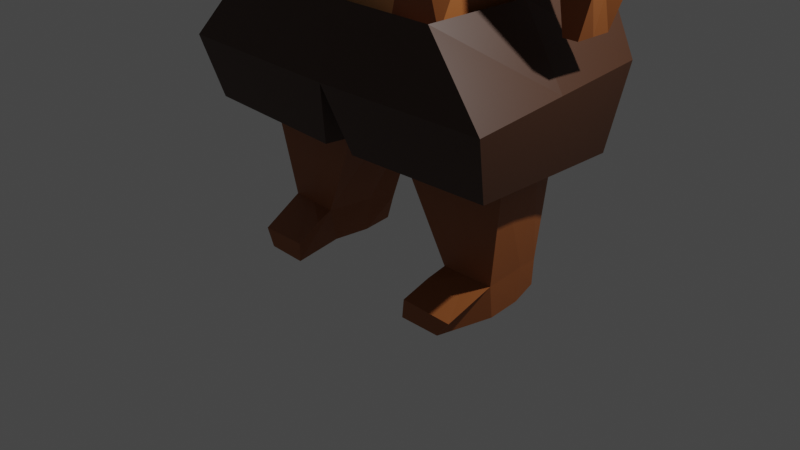 # Source: Hog.blend  (saved by Blender 3.2.14; exported with 4.5.12 LTS)
import bpy
from mathutils import Matrix  # noqa: F401  (used for matrix-valued properties, if any)

bpy.ops.wm.read_factory_settings(use_empty=True)
scene = bpy.context.scene
scene.name = 'Scene'

# ---- collections
col_collection = bpy.data.collections.new('Collection'); scene.collection.children.link(col_collection)

# ---- materials (node trees are filled in below, after node groups)
mat_material = bpy.data.materials.new('Material')
mat_material.alpha_threshold = 0.0
mat_material.use_transparent_shadow = False
mat_material.line_color = (0.0, 0.0, 0.0, 1.0)
mat_skin = bpy.data.materials.new('Skin')
mat_skin.use_transparent_shadow = False
mat_material_001 = bpy.data.materials.new('Material.001')
mat_material_001.use_transparent_shadow = False
mat_material_002 = bpy.data.materials.new('Material.002')
mat_material_002.use_transparent_shadow = False
mat_material_003 = bpy.data.materials.new('Material.003')
mat_material_003.use_transparent_shadow = False
mat_material_004 = bpy.data.materials.new('Material.004')
mat_material_004.use_transparent_shadow = False
mat_material_005 = bpy.data.materials.new('Material.005')
mat_material_005.use_transparent_shadow = False

# ---- material node trees
mat_material.use_nodes = True; mat_material.node_tree.nodes.clear()
_N = mat_material.node_tree.nodes; _L = mat_material.node_tree.links
n0 = _N.new('ShaderNodeOutputMaterial'); n0.name = 'Material Output'; n0.location = (300, 300)
n1 = _N.new('ShaderNodeBsdfPrincipled'); n1.name = 'Principled BSDF'; n1.location = (10, 300)
n1.distribution = 'GGX'
n1.subsurface_method = 'BURLEY'
n1.inputs[2].default_value = 0.4
n1.inputs[3].default_value = 1.45
n1.inputs[27].default_value = (0.0, 0.0, 0.0, 1.0)
n1.inputs[28].default_value = 1.0
_L.new(n1.outputs[0], n0.inputs[0])
n0.is_active_output = True
mat_skin.use_nodes = True; mat_skin.node_tree.nodes.clear()
_N = mat_skin.node_tree.nodes; _L = mat_skin.node_tree.links
n0 = _N.new('ShaderNodeBsdfPrincipled'); n0.name = 'Principled BSDF'; n0.location = (10, 300)
n0.distribution = 'GGX'
n0.subsurface_method = 'BURLEY'
n0.inputs[0].default_value = (0.3185, 0.09759, 0.02315, 1.0)
n0.inputs[3].default_value = 1.45
n0.inputs[27].default_value = (0.0, 0.0, 0.0, 1.0)
n0.inputs[28].default_value = 1.0
n1 = _N.new('ShaderNodeOutputMaterial'); n1.name = 'Material Output'; n1.location = (300, 300)
_L.new(n0.outputs[0], n1.inputs[0])
n1.is_active_output = True
mat_material_001.use_nodes = True; mat_material_001.node_tree.nodes.clear()
_N = mat_material_001.node_tree.nodes; _L = mat_material_001.node_tree.links
n0 = _N.new('ShaderNodeBsdfPrincipled'); n0.name = 'Principled BSDF'; n0.location = (10, 300)
n0.distribution = 'GGX'
n0.subsurface_method = 'BURLEY'
n0.inputs[0].default_value = (0.6738, 0.3287, 0.1149, 1.0)
n0.inputs[3].default_value = 1.45
n0.inputs[27].default_value = (0.0, 0.0, 0.0, 1.0)
n0.inputs[28].default_value = 1.0
n1 = _N.new('ShaderNodeOutputMaterial'); n1.name = 'Material Output'; n1.location = (300, 300)
_L.new(n0.outputs[0], n1.inputs[0])
n1.is_active_output = True
mat_material_002.use_nodes = True; mat_material_002.node_tree.nodes.clear()
_N = mat_material_002.node_tree.nodes; _L = mat_material_002.node_tree.links
n0 = _N.new('ShaderNodeBsdfPrincipled'); n0.name = 'Principled BSDF'; n0.location = (10, 300)
n0.distribution = 'GGX'
n0.subsurface_method = 'BURLEY'
n0.inputs[3].default_value = 1.45
n0.inputs[27].default_value = (0.0, 0.0, 0.0, 1.0)
n0.inputs[28].default_value = 1.0
n1 = _N.new('ShaderNodeOutputMaterial'); n1.name = 'Material Output'; n1.location = (300, 300)
_L.new(n0.outputs[0], n1.inputs[0])
n1.is_active_output = True
mat_material_003.use_nodes = True; mat_material_003.node_tree.nodes.clear()
_N = mat_material_003.node_tree.nodes; _L = mat_material_003.node_tree.links
n0 = _N.new('ShaderNodeBsdfPrincipled'); n0.name = 'Principled BSDF'; n0.location = (10, 300)
n0.distribution = 'GGX'
n0.subsurface_method = 'BURLEY'
n0.inputs[0].default_value = (1.0, 0.4621, 0.3864, 1.0)
n0.inputs[3].default_value = 1.45
n0.inputs[27].default_value = (0.0, 0.0, 0.0, 1.0)
n0.inputs[28].default_value = 1.0
n1 = _N.new('ShaderNodeOutputMaterial'); n1.name = 'Material Output'; n1.location = (300, 300)
_L.new(n0.outputs[0], n1.inputs[0])
n1.is_active_output = True
mat_material_004.use_nodes = True; mat_material_004.node_tree.nodes.clear()
_N = mat_material_004.node_tree.nodes; _L = mat_material_004.node_tree.links
n0 = _N.new('ShaderNodeBsdfPrincipled'); n0.name = 'Principled BSDF'; n0.location = (10, 300)
n0.distribution = 'GGX'
n0.subsurface_method = 'BURLEY'
n0.inputs[0].default_value = (0.0, 0.0, 0.0, 1.0)
n0.inputs[3].default_value = 1.45
n0.inputs[27].default_value = (0.0, 0.0, 0.0, 1.0)
n0.inputs[28].default_value = 1.0
n1 = _N.new('ShaderNodeOutputMaterial'); n1.name = 'Material Output'; n1.location = (300, 300)
_L.new(n0.outputs[0], n1.inputs[0])
n1.is_active_output = True
mat_material_005.use_nodes = True; mat_material_005.node_tree.nodes.clear()
_N = mat_material_005.node_tree.nodes; _L = mat_material_005.node_tree.links
n0 = _N.new('ShaderNodeBsdfPrincipled'); n0.name = 'Principled BSDF'; n0.location = (10, 300)
n0.distribution = 'GGX'
n0.subsurface_method = 'BURLEY'
n0.inputs[0].default_value = (0.05613, 0.02122, 0.009134, 1.0)
n0.inputs[3].default_value = 1.45
n0.inputs[27].default_value = (0.0, 0.0, 0.0, 1.0)
n0.inputs[28].default_value = 1.0
n1 = _N.new('ShaderNodeOutputMaterial'); n1.name = 'Material Output'; n1.location = (300, 300)
_L.new(n0.outputs[0], n1.inputs[0])
n1.is_active_output = True

# ---- world
world_world = bpy.data.worlds.new('World'); scene.world = world_world
world_world.use_nodes = True; world_world.node_tree.nodes.clear()
_N = world_world.node_tree.nodes; _L = world_world.node_tree.links
n0 = _N.new('ShaderNodeOutputWorld'); n0.name = 'World Output'; n0.location = (300, 300)
n1 = _N.new('ShaderNodeBackground'); n1.name = 'Background'; n1.location = (10, 300)
n1.inputs[0].default_value = (0.05088, 0.05088, 0.05088, 1.0)
_L.new(n1.outputs[0], n0.inputs[0])
n0.is_active_output = True
world_world.color = (0.05088, 0.05088, 0.05088)
world_world.use_sun_shadow = False
world_world.sun_shadow_jitter_overblur = 0.0

# ---- cameras
cam_camera = bpy.data.cameras.new('Camera')
cam_camera.clip_end = 100.0
cam_camera.ortho_scale = 7.314

# ---- lights
light_light = bpy.data.lights.new('Light', 'POINT')
light_light.transmission_factor = 0.0
light_light.energy = 1000.0
light_light.shadow_soft_size = 0.1
light_light.shadow_maximum_resolution = 0.006
light_light.use_absolute_resolution = True

# ---- meshes
me_cube = bpy.data.meshes.new('Cube')
me_cube.from_pydata([(-0.01779, -0.4168, 4.107), (0.04606, -1.0, 3.001), (-1.073, -1.258, 2.363), (0.04606, -1.258, 2.363), (-0.7252, -0.3576, 4.009), (-0.9554, -0.8189, 3.001), (-1.0, -0.9892, 1.743), (0.2964, -0.9892, 1.743), (-1.0, -0.5133, 1.442), (0.2964, -0.5133, 1.442), (0.2964, -0.5133, 1.442), (-0.5796, -1.0, 3.001), (-0.5796, -0.4168, 4.107), (-0.2987, -0.4168, 4.107), (-0.5796, -0.4168, 4.107), (-0.01779, -0.7015, 4.062), (-0.5796, -0.7015, 4.062), (-0.5796, -1.061, 3.247), (-0.01779, -1.061, 3.247), (-0.5796, -1.05, 4.334), (-0.01779, -1.05, 4.334), (-0.5796, -1.195, 3.4), (-0.01779, -1.195, 3.4), (-0.5796, -1.283, 4.396), (-0.01779, -1.283, 4.396), (-0.5796, -1.292, 3.69), (-0.01779, -1.292, 3.69), (-0.5796, -1.416, 4.434), (-0.01779, -1.416, 4.434), (-0.5796, -1.352, 4.321), (-0.01779, -1.352, 4.321), (0.2964, -0.2001, 2.363), (0.3043, -0.2384, 2.824), (0.2964, -0.3061, 2.464), (-0.01779, -1.285, 4.286), (0.2964, -0.2001, 2.363), (-0.7363, -1.723, 0.8147), (0.2964, -0.3061, 2.464), (1.044, -0.2001, 2.475), (1.044, -0.3157, 2.923), (1.044, -0.3061, 2.576), (0.4991, -0.3061, 2.497), (0.4991, -0.2001, 2.391), (0.6872, -0.3061, 2.526), (0.6872, -0.2001, 2.419), (0.5209, -0.3461, 2.246), (0.5209, -0.4521, 2.352), (0.709, -0.4521, 2.381), (0.709, -0.3461, 2.274), (0.5096, -0.3782, 2.427), (0.6982, -0.3782, 2.452), (0.4973, -0.5591, 2.611), (0.6855, -0.5591, 2.64), (0.6747, -0.4852, 2.712), (0.486, -0.4852, 2.687), (1.044, -0.2247, 2.893), (1.044, -0.05542, 2.918), (1.044, -0.06027, 2.667), (1.044, -0.2088, 2.656), (0.9617, -0.2247, 2.893), (0.9617, -0.05542, 2.918), (0.9617, -0.06027, 2.667), (0.9617, -0.2088, 2.656), (-0.01779, -0.7419, 3.97), (-0.01779, -0.9813, 3.428), (-0.01779, -1.076, 4.164), (-0.01779, -1.156, 3.652), (-0.1164, -1.285, 4.286), (-0.1164, -0.7419, 3.97), (-0.1164, -0.9813, 3.428), (-0.1164, -1.076, 4.164), (-0.1164, -1.156, 3.652), (0.2964, -0.4578, 3.729), (0.2964, -0.06305, 3.632), (0.2964, -0.07866, 3.579), (0.2964, -0.5, 3.653), (0.2964, -0.5317, 3.735), (0.2964, -0.07866, 3.579), (0.2964, -0.5, 3.653), (0.2964, -0.07866, 3.579), (0.2964, -0.5, 3.653), (0.2964, -0.07866, 3.579), (0.2964, -0.5, 3.653), (0.3269, -0.4578, 3.729), (0.3269, -0.06305, 3.632), (0.3269, -0.07866, 3.579), (0.3269, -0.5, 3.653), (0.3269, -0.5317, 3.735), (0.2964, -0.5045, 3.563), (0.2964, -0.09422, 3.493), (0.2964, -0.02785, 3.431), (0.2964, -0.08425, 3.363), (0.2964, -0.4514, 3.33), (0.2964, -0.6426, 3.412), (0.2343, -0.5045, 3.563), (0.2343, -0.09422, 3.493), (0.2343, -0.02785, 3.431), (0.2343, -0.08425, 3.363), (0.2343, -0.4514, 3.33), (0.2343, -0.6426, 3.412), (0.2343, -0.409, 3.491), (0.2343, -0.3759, 3.375), (0.2343, -0.1319, 3.388), (0.2343, -0.1405, 3.478), (0.3157, -0.409, 3.491), (0.3157, -0.3759, 3.375), (0.3157, -0.1319, 3.388), (0.3157, -0.1405, 3.478), (-0.2987, -1.0, 3.001), (-0.2987, -1.061, 3.247), (0.2964, -0.5133, 1.35), (-1.0, -0.5133, 1.35), (0.4252, -0.5645, 1.087), (-1.189, -0.588, 1.099), (0.07951, -1.164, 1.07), (-1.189, -1.148, 1.032), (-0.0001677, -1.148, 0.1632), (-0.7034, -1.148, 0.1632), (0.6385, -1.153, -1.154), (-1.326, -1.148, -1.119), (0.2, -0.8458, -3.594), (0.1795, -1.42, -3.594), (0.07532, -1.36, -3.996), (0.0836, -0.9001, -3.996), (-0.5921, -0.8123, -3.928), (-0.6004, -1.272, -3.928), (-0.7363, -1.723, 0.8147), (0.1767, -1.723, 0.8147), (-0.7034, -1.941, 0.1632), (-0.0001677, -1.941, 0.1632), (-0.6548, -1.721, -0.7994), (-0.1867, -1.711, -0.798), (-0.6548, -2.068, -0.7994), (-0.1867, -2.058, -0.798), (-0.6281, -1.748, -1.23), (-0.2232, -1.748, -1.23), (-0.6281, -1.913, -1.23), (-0.2232, -1.913, -1.23), (0.6796, -1.232, -3.996), (0.6582, -1.356, -3.827), (0.6787, -0.7827, -3.8), (0.6879, -0.7721, -3.996), (-0.6147, -1.428, -2.37), (0.3094, -0.2726, -2.372), (-0.598, -0.27, -2.386), (0.299, -1.628, -2.334), (0.8523, -1.242, -1.008), (-1.491, -1.242, -1.008), (0.9493, -1.928, -1.761), (-1.379, -1.672, -1.697), (0.7582, -1.819, -2.437), (-1.176, -1.579, -2.594), (0.7707, -0.189, -2.482), (-1.156, -0.1859, -2.614), (0.2964, -0.491, 1.743), (0.2964, -0.2548, 1.442), (0.2964, -0.2548, 1.35), (0.3133, -0.5699, 0.1632), (0.6385, -0.5748, -1.154), (0.1898, -1.131, -3.594), (0.07949, -1.128, -3.996), (-0.5962, -1.041, -3.928), (-1.464, -0.6102, -1.112), (0.6685, -1.068, -3.814), (0.6838, -1.001, -3.996), (-0.6063, -0.845, -2.378), (0.3042, -0.9452, -2.353), (0.8523, -0.6166, -1.008), (0.9615, -0.9571, -1.771), (-1.388, -0.8274, -1.765), (-1.166, -0.8776, -2.604), (0.7645, -0.9982, -2.46), (0.3959, -0.5699, -0.1798), (0.4822, -0.2583, 0.1632), (-0.5685, -0.6954, -3.621), (0.396, -0.82, -3.664), (-0.5769, -1.305, -3.621), (-0.5787, -0.9955, -3.621), (-0.3518, -0.5133, 1.442), (-0.3518, -0.5133, 1.35), (-0.3817, -0.5763, 1.093), (-0.5546, -1.156, 1.051), (-0.3518, -1.148, 0.1632), (-0.3436, -1.15, -1.137), (-0.3155, -0.8562, -3.996), (-0.3238, -1.316, -3.996), (-0.3518, -1.723, 0.8147), (-0.3518, -1.941, 0.1632), (-0.4256, -1.657, -0.837), (-0.4256, -2.004, -0.837), (-0.4256, -1.748, -1.23), (-0.4256, -1.913, -1.23), (-0.2463, -0.2713, -2.399), (-0.2599, -1.528, -2.373), (-0.3195, -1.242, -1.008), (-0.215, -1.8, -1.729), (-0.1926, -0.1874, -2.548), (-0.209, -1.699, -2.516), (-0.2931, -0.7706, -3.594), (-0.3076, -1.362, -3.594), (-0.3196, -1.085, -3.996), (0.6991, -0.0741, 3.139), (0.8655, -0.3061, 2.551), (0.8655, -0.2001, 2.447), (0.2964, 0.0, 2.305), (-1.199, 0.0, 2.363), (-0.01779, 0.4168, 4.107), (0.04606, 1.0, 3.001), (-1.073, 1.258, 2.363), (0.04606, 1.258, 2.363), (-0.7252, 0.3576, 4.009), (-0.9554, 0.8189, 3.001), (-1.126, 0.0, 3.001), (0.1557, 0.0, 4.086), (-0.9409, 0.0, 4.0), (0.2964, 0.0, 1.743), (-1.126, 0.0, 1.743), (-1.0, 0.9892, 1.743), (0.2964, 0.9892, 1.743), (0.2964, 0.0, 1.442), (-1.0, 0.0, 1.442), (-1.0, 0.5133, 1.442), (0.2964, 0.5133, 1.442), (0.2964, 0.5133, 1.442), (-0.5796, 1.0, 3.001), (-0.5796, 0.4168, 4.107), (-0.2987, 0.4168, 4.107), (-0.3562, 0.0, 4.139), (-0.5796, 0.4168, 4.107), (-0.01779, 0.7015, 4.062), (-0.5796, 0.7015, 4.062), (-0.5796, 1.061, 3.247), (-0.01779, 1.061, 3.247), (-0.5796, 1.05, 4.334), (-0.01779, 1.05, 4.334), (-0.5796, 1.195, 3.4), (-0.01779, 1.195, 3.4), (-0.5796, 1.283, 4.396), (-0.01779, 1.283, 4.396), (-0.5796, 1.292, 3.69), (-0.01779, 1.292, 3.69), (-0.5796, 1.416, 4.434), (-0.01779, 1.416, 4.434), (-0.5796, 1.352, 4.321), (-0.01779, 1.352, 4.321), (0.2964, 0.0, 2.172), (0.2964, 0.2001, 2.363), (0.3043, 0.2384, 2.824), (0.2964, 0.3061, 2.464), (-0.01779, 1.285, 4.286), (0.2964, 0.2001, 2.363), (-0.7363, 1.723, 0.8147), (0.2964, 0.3061, 2.464), (1.044, 0.0, 3.093), (1.044, 0.0, 2.475), (1.044, 0.2001, 2.475), (1.044, 0.0, 2.418), (1.044, 0.3157, 2.923), (1.044, 0.3061, 2.576), (0.4991, 0.3061, 2.497), (0.4991, 0.2001, 2.391), (0.6872, 0.3061, 2.526), (0.6872, 0.2001, 2.419), (0.5209, 0.3461, 2.246), (0.5209, 0.4521, 2.352), (0.709, 0.4521, 2.381), (0.709, 0.3461, 2.274), (0.5096, 0.3782, 2.427), (0.6982, 0.3782, 2.452), (0.4973, 0.5591, 2.611), (0.6855, 0.5591, 2.64), (0.6747, 0.4852, 2.712), (0.486, 0.4852, 2.687), (1.044, 0.2247, 2.893), (1.044, 0.05542, 2.918), (1.044, 0.06027, 2.667), (1.044, 0.2088, 2.656), (0.9617, 0.2247, 2.893), (0.9617, 0.05542, 2.918), (0.9617, 0.06027, 2.667), (0.9617, 0.2088, 2.656), (-0.01779, 0.7419, 3.97), (-0.01779, 0.9813, 3.428), (-0.01779, 1.076, 4.164), (-0.01779, 1.156, 3.652), (-0.1164, 1.285, 4.286), (-0.1164, 0.7419, 3.97), (-0.1164, 0.9813, 3.428), (-0.1164, 1.076, 4.164), (-0.1164, 1.156, 3.652), (0.2964, 0.4578, 3.729), (0.2964, 0.06305, 3.632), (0.2964, 0.07866, 3.579), (0.2964, 0.5, 3.653), (0.2964, 0.5317, 3.735), (0.2964, 0.07866, 3.579), (0.2964, 0.5, 3.653), (0.2964, 0.07866, 3.579), (0.2964, 0.5, 3.653), (0.2964, 0.07866, 3.579), (0.2964, 0.5, 3.653), (0.3269, 0.4578, 3.729), (0.3269, 0.06305, 3.632), (0.3269, 0.07866, 3.579), (0.3269, 0.5, 3.653), (0.3269, 0.5317, 3.735), (0.2964, 0.5045, 3.563), (0.2964, 0.09422, 3.493), (0.2964, 0.02785, 3.431), (0.2964, 0.08425, 3.363), (0.2964, 0.4514, 3.33), (0.2964, 0.6426, 3.412), (0.2343, 0.5045, 3.563), (0.2343, 0.09422, 3.493), (0.2343, 0.02785, 3.431), (0.2343, 0.08425, 3.363), (0.2343, 0.4514, 3.33), (0.2343, 0.6426, 3.412), (0.2343, 0.409, 3.491), (0.2343, 0.3759, 3.375), (0.2343, 0.1319, 3.388), (0.2343, 0.1405, 3.478), (0.3157, 0.409, 3.491), (0.3157, 0.3759, 3.375), (0.3157, 0.1319, 3.388), (0.3157, 0.1405, 3.478), (-0.2987, 1.0, 3.001), (-0.2987, 1.061, 3.247), (0.2964, 0.0, 1.35), (-1.0, 0.0, 1.35), (0.2964, 0.5133, 1.35), (-1.0, 0.5133, 1.35), (0.4252, 0.5645, 1.087), (0.4851, 0.0, 1.099), (-1.189, 0.0, 1.099), (-1.189, 0.588, 1.099), (0.07951, 1.164, 1.07), (-1.189, 0.0, 1.032), (-1.189, 1.148, 1.032), (-0.0001677, 1.148, 0.1632), (0.6222, 0.0, 0.1632), (-1.111, 0.0, 0.2656), (-0.7034, 1.148, 0.1632), (0.6385, 1.153, -1.154), (0.6385, 0.0, -1.154), (-1.554, 0.0, -1.064), (-1.326, 1.148, -1.119), (0.2, 0.8458, -3.594), (0.1795, 1.42, -3.594), (0.9735, 0.0, -1.781), (-1.391, 0.0, -1.911), (0.07532, 1.36, -3.996), (0.0836, 0.9001, -3.996), (-0.5921, 0.8123, -3.928), (-0.6004, 1.272, -3.928), (-0.7363, 1.723, 0.8147), (0.1767, 1.723, 0.8147), (-0.7034, 1.941, 0.1632), (-0.0001677, 1.941, 0.1632), (-0.6548, 1.721, -0.7994), (-0.1867, 1.711, -0.798), (-0.6548, 2.068, -0.7994), (-0.1867, 2.058, -0.798), (-0.6281, 1.748, -1.23), (-0.2232, 1.748, -1.23), (-0.6281, 1.913, -1.23), (-0.2232, 1.913, -1.23), (0.6796, 1.232, -3.996), (0.6582, 1.356, -3.827), (0.6787, 0.7827, -3.8), (0.6879, 0.7721, -3.996), (-0.6147, 1.428, -2.37), (0.3094, 0.2726, -2.372), (-0.598, 0.27, -2.386), (0.299, 1.628, -2.334), (0.8523, 1.242, -1.008), (0.8523, 0.0, -1.008), (-1.491, 1.242, -1.008), (0.9493, 1.928, -1.761), (-1.379, 1.672, -1.697), (0.7582, 1.819, -2.437), (-1.176, 1.579, -2.594), (0.7707, 0.189, -2.482), (-1.156, 0.1859, -2.614), (-1.294, 0.0, -1.249), (0.2964, 0.491, 1.743), (0.2964, 0.2548, 1.442), (0.2964, 0.2548, 1.35), (0.3133, 0.5699, 0.1632), (0.6385, 0.5748, -1.154), (0.1898, 1.131, -3.594), (0.07949, 1.128, -3.996), (-0.5962, 1.041, -3.928), (-1.464, 0.6102, -1.112), (0.6685, 1.068, -3.814), (0.6838, 1.001, -3.996), (-0.6063, 0.845, -2.378), (0.3042, 0.9452, -2.353), (0.8523, 0.6166, -1.008), (0.9615, 0.9571, -1.771), (-1.388, 0.8274, -1.765), (-1.166, 0.8776, -2.604), (0.7645, 0.9982, -2.46), (0.3959, 0.5699, -0.1798), (0.4822, 0.2583, 0.1632), (-0.5685, 0.6954, -3.621), (0.396, 0.82, -3.664), (-0.5769, 1.305, -3.621), (-0.5787, 0.9955, -3.621), (-0.3518, 0.5133, 1.442), (-0.3518, 0.5133, 1.35), (-0.3817, 0.5763, 1.093), (-0.5546, 1.156, 1.051), (-0.3518, 1.148, 0.1632), (-0.3436, 1.15, -1.137), (-0.2087, 0.0, -1.846), (-0.3155, 0.8562, -3.996), (-0.3238, 1.316, -3.996), (-0.3518, 1.723, 0.8147), (-0.3518, 1.941, 0.1632), (-0.4256, 1.657, -0.837), (-0.4256, 2.004, -0.837), (-0.4256, 1.748, -1.23), (-0.4256, 1.913, -1.23), (-0.2463, 0.2713, -2.399), (-0.2599, 1.528, -2.373), (-0.3195, 1.242, -1.008), (-0.215, 1.8, -1.729), (-0.1926, 0.1874, -2.548), (-0.209, 1.699, -2.516), (-0.2931, 0.7706, -3.594), (-0.3076, 1.362, -3.594), (-0.3196, 1.085, -3.996), (0.6991, 0.0741, 3.139), (0.8655, 0.3061, 2.551), (0.8655, 0.2001, 2.447)], [(340, 341)], [(213, 227, 13, 0), (5, 212, 205, 2), (1, 108, 11, 5, 2, 3), (5, 4, 214, 212), (3, 2, 6, 7), (2, 205, 216, 6), (178, 8, 111, 179), (9, 178, 8, 10), (6, 216, 220, 8), (154, 7, 9, 155), (7, 9, 10), (6, 7, 10, 8), (1, 0, 15, 63, 64, 18), (11, 12, 4, 5), (12, 11, 14), (14, 11, 17, 16), (108, 1, 18, 109), (19, 21, 25, 23), (17, 18, 22, 21), (18, 64, 66, 22), (16, 17, 21, 19), (22, 66, 34, 26), (20, 19, 23, 24), (21, 22, 26, 25), (29, 30, 28, 27), (25, 26, 30, 29), (23, 25, 29, 27), (24, 23, 27, 28), (26, 34, 24, 28, 30), (33, 31, 35, 37), (245, 31, 3, 7, 154, 215), (32, 37, 41, 43, 202, 40, 39), (213, 73, 74, 75, 76, 1, 93, 88, 89, 90, 201, 253, 254, 204, 205, 212, 214, 227), (31, 245, 204, 35), (32, 33, 37), (254, 38, 256), (39, 40, 38, 254, 253, 56, 57, 58, 55), (91, 92, 93, 1, 3, 31, 33, 32, 39, 253, 201, 90), (37, 35, 42, 41), (35, 204, 256, 38, 203, 44, 42), (41, 42, 45, 46, 49), (202, 203, 38, 40), (46, 45, 48, 47), (44, 43, 50, 47, 48), (43, 41, 49, 50), (42, 44, 48, 45), (53, 54, 51, 52), (46, 47, 52, 51), (50, 49, 54, 53), (49, 46, 51, 54), (47, 50, 53, 52), (59, 62, 61, 60), (58, 57, 61, 62), (55, 56, 253, 39), (56, 55, 59, 60), (55, 58, 62, 59), (57, 56, 60, 61), (67, 71, 70), (65, 34, 67, 70), (65, 20, 24, 34), (63, 65, 70, 68), (65, 63, 15, 20), (71, 69, 68, 70), (64, 63, 68, 69), (66, 64, 69, 71), (34, 66, 71, 67), (76, 78, 80), (1, 76, 72, 73, 213, 0), (75, 74, 77, 78), (76, 75, 78), (74, 73, 77), (77, 73, 79), (78, 77, 79, 80), (76, 82, 86, 87), (80, 79, 81, 82), (76, 80, 82), (79, 73, 81), (83, 87, 86, 85, 84), (81, 73, 84, 85), (72, 76, 87, 83), (82, 81, 85, 86), (73, 72, 83, 84), (93, 92, 98, 99), (96, 95, 94, 100, 103, 102, 97), (91, 90, 96, 97), (89, 88, 94, 95), (88, 93, 99, 94), (92, 91, 97, 98), (90, 89, 95, 96), (105, 106, 107, 104), (97, 102, 101, 100, 94, 99, 98), (102, 103, 107, 106), (100, 101, 105, 104), (103, 100, 104, 107), (101, 102, 106, 105), (11, 108, 109, 17), (179, 111, 113, 180), (8, 220, 329, 111), (155, 9, 110, 156), (13, 227, 214, 4, 12), (111, 329, 334, 113), (180, 113, 115, 181), (113, 334, 337, 115), (182, 117, 119, 183), (112, 114, 116, 157), (116, 129, 133, 131), (115, 337, 341, 117), (117, 341, 384, 119), (157, 116, 118, 158, 172), (119, 384, 345, 162, 147), (165, 142, 151, 170), (158, 118, 146, 167), (200, 160, 122, 185), (183, 119, 147, 194), (166, 143, 152, 171), (186, 126, 128, 187), (181, 115, 126, 186), (116, 114, 127, 129), (115, 117, 128, 126), (132, 130, 134, 136), (182, 116, 131, 188), (128, 117, 130, 132), (187, 128, 132, 189), (190, 135, 137, 191), (189, 132, 136, 191), (131, 133, 137, 135), (188, 131, 135, 190), (121, 122, 138, 139), (163, 139, 138, 164), (160, 123, 141, 164), (159, 121, 139, 163), (123, 120, 175, 140, 141), (165, 144, 174, 177), (192, 143, 120, 198), (193, 142, 176, 199), (166, 145, 121, 159), (195, 149, 151, 197), (167, 146, 148, 168), (194, 147, 149, 195), (162, 345, 350, 169), (169, 350, 153, 170), (415, 349, 152, 196), (168, 148, 150, 171), (192, 144, 153, 196), (193, 145, 150, 197), (199, 176, 125, 185), (349, 168, 171, 152), (149, 169, 170, 151), (147, 162, 169, 149), (376, 167, 168, 349), (143, 166, 159, 120), (142, 165, 177, 176), (120, 159, 163, 140, 175), (122, 160, 164, 138), (140, 163, 164, 141), (145, 166, 171, 150), (184, 123, 160, 200), (344, 158, 167, 376), (144, 165, 170, 153), (340, 173, 172, 158, 344), (333, 112, 157, 173, 340), (328, 156, 110, 112, 333), (219, 155, 156, 328), (215, 154, 155, 219), (172, 173, 157), (176, 177, 161, 125), (177, 174, 124, 161), (198, 120, 123, 184), (20, 15, 16, 19), (15, 0, 14, 16), (174, 198, 184, 124), (124, 184, 200, 161), (121, 199, 185, 122), (142, 193, 197, 151), (143, 192, 196, 152), (350, 415, 196, 153), (146, 194, 195, 148), (148, 195, 197, 150), (145, 193, 199, 121), (144, 192, 198, 174), (130, 188, 190, 134), (133, 189, 191, 137), (134, 190, 191, 136), (129, 187, 189, 133), (117, 182, 188, 130), (114, 181, 186, 127), (127, 186, 187, 129), (118, 183, 194, 146), (161, 200, 185, 125), (116, 182, 183, 118), (112, 180, 181, 114), (110, 179, 180, 112), (9, 178, 179, 110), (43, 44, 203, 202), (213, 206, 226, 227), (211, 208, 205, 212), (207, 209, 208, 211, 224, 326), (211, 212, 214, 210), (209, 218, 217, 208), (208, 217, 216, 205), (409, 410, 331, 221), (222, 223, 221, 409), (217, 221, 220, 216), (385, 386, 222, 218), (218, 223, 222), (217, 221, 223, 218), (207, 232, 282, 281, 229, 206), (224, 211, 210, 225), (225, 228, 224), (228, 230, 231, 224), (326, 327, 232, 207), (233, 237, 239, 235), (231, 235, 236, 232), (232, 236, 284, 282), (230, 233, 235, 231), (236, 240, 249, 284), (234, 238, 237, 233), (235, 239, 240, 236), (243, 241, 242, 244), (239, 243, 244, 240), (237, 241, 243, 239), (238, 242, 241, 237), (240, 244, 242, 238, 249), (204, 256, 254), (248, 252, 250, 246), (245, 215, 385, 218, 209, 246), (247, 257, 258, 434, 261, 259, 252), (213, 227, 214, 212, 205, 204, 254, 253, 433, 308, 307, 306, 311, 207, 294, 293, 292, 291), (246, 250, 204, 245), (247, 252, 248), (254, 256, 255), (257, 273, 276, 275, 274, 253, 254, 255, 258), (309, 308, 433, 253, 257, 247, 248, 246, 209, 207, 311, 310), (252, 259, 260, 250), (250, 260, 262, 435, 255, 256, 204), (259, 267, 264, 263, 260), (434, 258, 255, 435), (264, 265, 266, 263), (262, 266, 265, 268, 261), (261, 268, 267, 259), (260, 263, 266, 262), (271, 270, 269, 272), (264, 269, 270, 265), (268, 271, 272, 267), (267, 272, 269, 264), (265, 270, 271, 268), (277, 278, 279, 280), (276, 280, 279, 275), (273, 257, 253, 274), (274, 278, 277, 273), (273, 277, 280, 276), (275, 279, 278, 274), (285, 288, 289), (283, 288, 285, 249), (283, 249, 238, 234), (281, 286, 288, 283), (283, 234, 229, 281), (289, 288, 286, 287), (282, 287, 286, 281), (284, 289, 287, 282), (249, 285, 289, 284), (294, 298, 296), (207, 206, 213, 291, 290, 294), (293, 296, 295, 292), (294, 296, 293), (292, 295, 291), (295, 297, 291), (296, 298, 297, 295), (294, 305, 304, 300), (298, 300, 299, 297), (294, 300, 298), (297, 299, 291), (301, 302, 303, 304, 305), (299, 303, 302, 291), (290, 301, 305, 294), (300, 304, 303, 299), (291, 302, 301, 290), (311, 317, 316, 310), (314, 315, 320, 321, 318, 312, 313), (309, 315, 314, 308), (307, 313, 312, 306), (306, 312, 317, 311), (310, 316, 315, 309), (308, 314, 313, 307), (323, 322, 325, 324), (315, 316, 317, 312, 318, 319, 320), (320, 324, 325, 321), (318, 322, 323, 319), (321, 325, 322, 318), (319, 323, 324, 320), (224, 231, 327, 326), (410, 411, 335, 331), (221, 331, 329, 220), (386, 387, 330, 222), (226, 225, 210, 214, 227), (331, 335, 334, 329), (411, 412, 338, 335), (335, 338, 337, 334), (413, 414, 346, 342), (332, 388, 339, 336), (339, 360, 362, 358), (338, 342, 341, 337), (342, 346, 384, 341), (388, 403, 389, 343, 339), (346, 377, 393, 345, 384), (396, 401, 381, 371), (389, 398, 375, 343), (432, 417, 351, 391), (414, 426, 377, 346), (397, 402, 382, 372), (418, 419, 357, 355), (412, 418, 355, 338), (339, 358, 356, 336), (338, 355, 357, 342), (361, 365, 363, 359), (413, 420, 360, 339), (357, 361, 359, 342), (419, 421, 361, 357), (422, 423, 366, 364), (421, 423, 365, 361), (360, 364, 366, 362), (420, 422, 364, 360), (348, 368, 367, 351), (394, 395, 367, 368), (391, 395, 370, 352), (390, 394, 368, 348), (352, 370, 369, 406, 347), (396, 408, 405, 373), (424, 430, 347, 372), (425, 431, 407, 371), (397, 390, 348, 374), (427, 429, 381, 379), (398, 399, 378, 375), (426, 427, 379, 377), (393, 400, 350, 345), (400, 401, 383, 350), (415, 428, 382, 349), (399, 402, 380, 378), (424, 428, 383, 373), (425, 429, 380, 374), (431, 417, 354, 407), (349, 382, 402, 399), (379, 381, 401, 400), (377, 379, 400, 393), (376, 349, 399, 398), (372, 347, 390, 397), (371, 407, 408, 396), (347, 406, 369, 394, 390), (351, 367, 395, 391), (369, 370, 395, 394), (374, 380, 402, 397), (416, 432, 391, 352), (344, 376, 398, 389), (373, 383, 401, 396), (340, 344, 389, 403, 404), (333, 340, 404, 388, 332), (328, 333, 332, 330, 387), (219, 328, 387, 386), (215, 219, 386, 385), (403, 388, 404), (407, 354, 392, 408), (408, 392, 353, 405), (430, 416, 352, 347), (234, 233, 230, 229), (229, 230, 228, 206), (405, 353, 416, 430), (353, 392, 432, 416), (348, 351, 417, 431), (371, 381, 429, 425), (372, 382, 428, 424), (350, 383, 428, 415), (375, 378, 427, 426), (378, 380, 429, 427), (374, 348, 431, 425), (373, 405, 430, 424), (359, 363, 422, 420), (362, 366, 423, 421), (363, 365, 423, 422), (358, 362, 421, 419), (342, 359, 420, 413), (336, 356, 418, 412), (356, 358, 419, 418), (343, 375, 426, 414), (392, 354, 417, 432), (339, 343, 414, 413), (332, 336, 412, 411), (330, 332, 411, 410), (222, 330, 410, 409), (261, 434, 435, 262)])
me_cube.polygons.foreach_set('material_index', [1, 1, 1, 1, 1, 1, 1, 1, 1, 1, 1, 1, 1, 1, 1, 1, 1, 1, 1, 1, 1, 1, 1, 1, 1, 1, 1, 1, 1, 1, 1, 1, 1, 1, 1, 1, 1, 1, 1, 1, 3, 1, 3, 3, 1, 3, 3, 3, 1, 3, 3, 4, 1, 1, 1, 1, 1, 4, 1, 1, 1, 1, 4, 1, 1, 1, 1, 1, 1, 1, 1, 1, 1, 5, 1, 1, 1, 5, 5, 5, 5, 5, 1, 3, 1, 1, 1, 1, 1, 5, 3, 5, 5, 5, 5, 1, 1, 1, 1, 1, 1, 1, 1, 1, 1, 1, 1, 1, 1, 6, 6, 6, 1, 6, 6, 1, 1, 1, 1, 1, 1, 1, 1, 1, 1, 1, 1, 1, 1, 1, 1, 1, 1, 1, 1, 1, 6, 6, 6, 6, 6, 6, 6, 6, 6, 1, 6, 6, 6, 6, 1, 1, 1, 1, 1, 6, 1, 6, 6, 2, 1, 1, 1, 1, 1, 1, 1, 1, 1, 1, 1, 1, 1, 6, 6, 6, 6, 6, 1, 1, 1, 1, 1, 1, 1, 1, 1, 6, 1, 1, 1, 1, 1, 1, 1, 1, 1, 1, 1, 1, 1, 1, 1, 1, 1, 1, 1, 1, 1, 1, 1, 1, 1, 1, 1, 1, 1, 1, 1, 1, 1, 1, 1, 1, 1, 1, 1, 1, 1, 1, 1, 1, 1, 1, 1, 3, 1, 3, 3, 1, 3, 3, 3, 1, 3, 3, 4, 1, 1, 1, 1, 1, 4, 1, 1, 1, 1, 4, 1, 1, 1, 1, 1, 1, 1, 1, 1, 1, 5, 1, 1, 1, 5, 5, 5, 5, 5, 1, 3, 1, 1, 1, 1, 1, 5, 3, 5, 5, 5, 5, 1, 1, 1, 1, 1, 1, 1, 1, 1, 1, 1, 1, 1, 1, 6, 6, 6, 1, 6, 6, 1, 1, 1, 1, 1, 1, 1, 1, 1, 1, 1, 1, 1, 1, 1, 1, 1, 1, 1, 1, 1, 6, 6, 6, 6, 6, 6, 6, 6, 6, 1, 6, 6, 6, 6, 1, 1, 1, 1, 1, 6, 1, 6, 6, 2, 1, 1, 1, 1, 1, 1, 1, 1, 1, 1, 1, 1, 1, 6, 6, 6, 6, 6, 1, 1, 1, 1, 1, 1, 1, 1, 1, 6, 1, 1, 1, 1, 1, 1])
_uv = me_cube.uv_layers.new(name='UVMap')
_uv.uv.foreach_set('vector', [0.625, 0.625, 0.7357, 0.625, 0.6847, 0.75, 0.625, 0.75, 0.375, 0.0, 0.375, 0.125, 0.375, 0.125, 0.375, 0.0, 0.375, 0.8115, 0.375, 0.8631, 0.375, 0.9147, 0.375, 1.0, 0.375, 1.0, 0.375, 0.75, 0.375, 0.0, 0.625, 0.0, 0.625, 0.125, 0.375, 0.125, 0.375, 0.75, 0.375, 1.0, 0.375, 1.0, 0.375, 0.75, 0.375, 0.0, 0.375, 0.125, 0.375, 0.125, 0.375, 0.0, 0.25, 0.75, 0.125, 0.75, 0.125, 0.75, 0.25, 0.75, 0.0, 0.0, 0.0, 0.0, 0.0, 0.0, 0.0, 0.0, 0.375, 0.0, 0.375, 0.125, 0.375, 0.125, 0.375, 0.0, 0.375, 0.6871, 0.375, 0.75, 0.375, 0.75, 0.375, 0.6871, 0.0, 0.0, 0.0, 0.0, 0.0, 0.0, 0.0, 0.0, 0.0, 0.0, 0.0, 0.0, 0.0, 0.0, 0.375, 0.8115, 0.625, 0.8097, 0.625, 0.8097, 0.597, 0.8099, 0.4307, 0.8111, 0.375, 0.8115, 0.375, 0.9147, 0.625, 0.9231, 0.625, 1.0, 0.375, 1.0, 0.625, 0.9231, 0.375, 0.9147, 0.625, 0.9231, 0.625, 0.9231, 0.375, 0.9147, 0.375, 0.9147, 0.625, 0.9231, 0.375, 0.8631, 0.375, 0.8115, 0.375, 0.8115, 0.375, 0.8631, 0.625, 0.9231, 0.375, 0.9147, 0.375, 0.9147, 0.625, 0.9231, 0.0, 0.0, 0.0, 0.0, 0.0, 0.0, 0.0, 0.0, 0.375, 0.8115, 0.4307, 0.8111, 0.4425, 0.811, 0.375, 0.8115, 0.625, 0.9231, 0.375, 0.9147, 0.375, 0.9147, 0.625, 0.9231, 0.375, 0.8115, 0.4425, 0.811, 0.5858, 0.81, 0.375, 0.8115, 0.0, 0.0, 0.0, 0.0, 0.0, 0.0, 0.0, 0.0, 0.0, 0.0, 0.0, 0.0, 0.0, 0.0, 0.0, 0.0, 0.0, 0.0, 0.0, 0.0, 0.625, 0.8097, 0.0, 0.0, 0.0, 0.0, 0.0, 0.0, 0.0, 0.0, 0.0, 0.0, 0.625, 0.9231, 0.375, 0.9147, 0.375, 0.9147, 0.625, 0.9231, 0.0, 0.0, 0.0, 0.0, 0.0, 0.0, 0.0, 0.0, 0.375, 0.8115, 0.5858, 0.81, 0.625, 0.8097, 0.625, 0.8097, 0.375, 0.8115, 0.375, 0.6568, 0.375, 0.6449, 0.375, 0.6449, 0.375, 0.6568, 0.375, 0.625, 0.375, 0.6449, 0.375, 0.75, 0.375, 0.75, 0.375, 0.6871, 0.375, 0.625, 0.375, 0.6618, 0.375, 0.6568, 0.375, 0.6568, 0.375, 0.6568, 0.375, 0.6568, 0.375, 0.6568, 0.375, 0.6618, 0.625, 0.625, 0.5193, 0.6374, 0.5076, 0.64, 0.5229, 0.7228, 0.5411, 0.7353, 0.375, 0.75, 0.4684, 0.7283, 0.5027, 0.7175, 0.4884, 0.6411, 0.4749, 0.6295, 0.425, 0.6272, 0.375, 0.625, 0.375, 0.625, 0.375, 0.625, 0.375, 0.125, 0.375, 0.125, 0.875, 0.625, 0.7357, 0.625, 0.375, 0.6449, 0.375, 0.625, 0.375, 0.625, 0.375, 0.6449, 0.375, 0.6618, 0.375, 0.6568, 0.375, 0.6568, 0.375, 0.625, 0.375, 0.6449, 0.375, 0.625, 0.375, 0.6618, 0.375, 0.6568, 0.375, 0.6449, 0.375, 0.625, 0.375, 0.625, 0.375, 0.6313, 0.375, 0.6315, 0.375, 0.6473, 0.375, 0.6508, 0.4596, 0.6384, 0.4508, 0.6953, 0.4684, 0.7283, 0.375, 0.75, 0.375, 0.75, 0.375, 0.6449, 0.375, 0.6568, 0.375, 0.6618, 0.375, 0.6618, 0.375, 0.625, 0.425, 0.6272, 0.4749, 0.6295, 0.375, 0.6568, 0.375, 0.6449, 0.375, 0.6449, 0.375, 0.6568, 0.375, 0.6449, 0.375, 0.625, 0.375, 0.625, 0.375, 0.6449, 0.375, 0.6449, 0.375, 0.6449, 0.375, 0.6449, 0.375, 0.6568, 0.375, 0.6449, 0.375, 0.6449, 0.375, 0.6568, 0.375, 0.6568, 0.375, 0.6568, 0.375, 0.6449, 0.375, 0.6449, 0.375, 0.6568, 0.375, 0.6568, 0.375, 0.6449, 0.375, 0.6449, 0.375, 0.6568, 0.375, 0.6449, 0.375, 0.6568, 0.375, 0.6568, 0.375, 0.6568, 0.375, 0.6449, 0.375, 0.6568, 0.375, 0.6568, 0.375, 0.6568, 0.375, 0.6568, 0.375, 0.6449, 0.375, 0.6449, 0.375, 0.6449, 0.375, 0.6449, 0.375, 0.6568, 0.375, 0.6568, 0.375, 0.6568, 0.375, 0.6568, 0.375, 0.6568, 0.375, 0.6568, 0.375, 0.6568, 0.375, 0.6568, 0.375, 0.6568, 0.375, 0.6568, 0.375, 0.6568, 0.375, 0.6568, 0.375, 0.6568, 0.375, 0.6568, 0.375, 0.6568, 0.375, 0.6568, 0.375, 0.6568, 0.375, 0.6568, 0.375, 0.6568, 0.375, 0.6568, 0.375, 0.6508, 0.375, 0.6473, 0.375, 0.6315, 0.375, 0.6313, 0.375, 0.6473, 0.375, 0.6315, 0.375, 0.6315, 0.375, 0.6473, 0.375, 0.6508, 0.375, 0.6313, 0.375, 0.625, 0.375, 0.6618, 0.375, 0.6313, 0.375, 0.6508, 0.375, 0.6508, 0.375, 0.6313, 0.375, 0.6508, 0.375, 0.6473, 0.375, 0.6473, 0.375, 0.6508, 0.375, 0.6315, 0.375, 0.6313, 0.375, 0.6313, 0.375, 0.6315, 0.5858, 0.81, 0.4425, 0.811, 0.5796, 0.81, 0.5796, 0.81, 0.5858, 0.81, 0.5858, 0.81, 0.5796, 0.81, 0.5796, 0.81, 0.625, 0.8097, 0.625, 0.8097, 0.5858, 0.81, 0.597, 0.8099, 0.5796, 0.81, 0.5796, 0.81, 0.597, 0.8099, 0.5796, 0.81, 0.597, 0.8099, 0.625, 0.8097, 0.625, 0.8097, 0.4425, 0.811, 0.4307, 0.8111, 0.597, 0.8099, 0.5796, 0.81, 0.4307, 0.8111, 0.597, 0.8099, 0.597, 0.8099, 0.4307, 0.8111, 0.4425, 0.811, 0.4307, 0.8111, 0.4307, 0.8111, 0.4425, 0.811, 0.5858, 0.81, 0.4425, 0.811, 0.4425, 0.811, 0.5858, 0.81, 0.5411, 0.7353, 0.5229, 0.7228, 0.5229, 0.7228, 0.375, 0.75, 0.5411, 0.7353, 0.5401, 0.7209, 0.5193, 0.6374, 0.625, 0.625, 0.625, 0.75, 0.5229, 0.7228, 0.5076, 0.64, 0.5076, 0.64, 0.5229, 0.7228, 0.5411, 0.7353, 0.5229, 0.7228, 0.5229, 0.7228, 0.5076, 0.64, 0.5193, 0.6374, 0.5076, 0.64, 0.5076, 0.64, 0.5193, 0.6374, 0.5076, 0.64, 0.5229, 0.7228, 0.5076, 0.64, 0.5076, 0.64, 0.5229, 0.7228, 0.5411, 0.7353, 0.5229, 0.7228, 0.5229, 0.7228, 0.5411, 0.7353, 0.5229, 0.7228, 0.5076, 0.64, 0.5076, 0.64, 0.5229, 0.7228, 0.5411, 0.7353, 0.5229, 0.7228, 0.5229, 0.7228, 0.5076, 0.64, 0.5193, 0.6374, 0.5076, 0.64, 0.5401, 0.7209, 0.5411, 0.7353, 0.5229, 0.7228, 0.5076, 0.64, 0.5193, 0.6374, 0.5076, 0.64, 0.5193, 0.6374, 0.5193, 0.6374, 0.5076, 0.64, 0.5401, 0.7209, 0.5411, 0.7353, 0.5411, 0.7353, 0.5401, 0.7209, 0.5229, 0.7228, 0.5076, 0.64, 0.5076, 0.64, 0.5229, 0.7228, 0.5193, 0.6374, 0.5401, 0.7209, 0.5401, 0.7209, 0.5193, 0.6374, 0.4684, 0.7283, 0.4508, 0.6953, 0.4508, 0.6953, 0.4684, 0.7283, 0.4749, 0.6295, 0.4884, 0.6411, 0.5027, 0.7175, 0.4868, 0.6966, 0.485, 0.6492, 0.465, 0.6463, 0.4596, 0.6384, 0.4596, 0.6384, 0.4749, 0.6295, 0.4749, 0.6295, 0.4596, 0.6384, 0.4884, 0.6411, 0.5027, 0.7175, 0.5027, 0.7175, 0.4884, 0.6411, 0.5027, 0.7175, 0.4684, 0.7283, 0.4684, 0.7283, 0.5027, 0.7175, 0.4508, 0.6953, 0.4596, 0.6384, 0.4596, 0.6384, 0.4508, 0.6953, 0.4749, 0.6295, 0.4884, 0.6411, 0.4884, 0.6411, 0.4749, 0.6295, 0.4613, 0.6853, 0.465, 0.6463, 0.485, 0.6492, 0.4868, 0.6966, 0.4596, 0.6384, 0.465, 0.6463, 0.4613, 0.6853, 0.4868, 0.6966, 0.5027, 0.7175, 0.4684, 0.7283, 0.4508, 0.6953, 0.465, 0.6463, 0.485, 0.6492, 0.485, 0.6492, 0.465, 0.6463, 0.4868, 0.6966, 0.4613, 0.6853, 0.4613, 0.6853, 0.4868, 0.6966, 0.485, 0.6492, 0.4868, 0.6966, 0.4868, 0.6966, 0.485, 0.6492, 0.4613, 0.6853, 0.465, 0.6463, 0.465, 0.6463, 0.4613, 0.6853, 0.375, 0.9147, 0.375, 0.8631, 0.375, 0.8631, 0.375, 0.9147, 0.25, 0.75, 0.125, 0.75, 0.125, 0.75, 0.25, 0.75, 0.375, 0.0, 0.375, 0.125, 0.375, 0.125, 0.375, 0.0, 0.375, 0.6871, 0.375, 0.75, 0.375, 0.75, 0.375, 0.6871, 0.7414, 0.75, 0.7357, 0.625, 0.875, 0.625, 0.875, 0.75, 0.7981, 0.75, 0.375, 0.0, 0.375, 0.125, 0.375, 0.125, 0.375, 0.0, 0.25, 0.75, 0.125, 0.75, 0.125, 0.75, 0.25, 0.75, 0.375, 0.0, 0.375, 0.125, 0.375, 0.125, 0.375, 0.0, 0.25, 0.75, 0.125, 0.75, 0.125, 0.75, 0.25, 0.75, 0.375, 0.6871, 0.375, 0.75, 0.375, 0.75, 0.375, 0.6871, 0.375, 0.75, 0.375, 0.75, 0.375, 0.75, 0.375, 0.75, 0.375, 0.0, 0.375, 0.125, 0.375, 0.125, 0.375, 0.0, 0.375, 0.0, 0.375, 0.125, 0.375, 0.125, 0.375, 0.0, 0.375, 0.6871, 0.375, 0.75, 0.375, 0.75, 0.375, 0.6871, 0.375, 0.6871, 0.375, 0.0, 0.375, 0.125, 0.375, 0.125, 0.375, 0.06295, 0.375, 0.0, 0.375, 0.06295, 0.375, 0.0, 0.375, 0.0, 0.375, 0.06295, 0.375, 0.6871, 0.375, 0.75, 0.375, 0.75, 0.375, 0.6871, 0.25, 0.6871, 0.375, 0.6871, 0.375, 0.75, 0.25, 0.75, 0.25, 0.75, 0.125, 0.75, 0.125, 0.75, 0.25, 0.75, 0.375, 0.6871, 0.375, 0.625, 0.375, 0.625, 0.375, 0.6871, 0.25, 0.75, 0.125, 0.75, 0.125, 0.75, 0.25, 0.75, 0.25, 0.75, 0.125, 0.75, 0.125, 0.75, 0.25, 0.75, 0.375, 0.75, 0.375, 0.75, 0.375, 0.75, 0.375, 0.75, 0.375, 0.0, 0.375, 0.0, 0.375, 0.0, 0.375, 0.0, 0.375, 0.0, 0.375, 0.0, 0.375, 0.0, 0.375, 0.0, 0.25, 0.75, 0.375, 0.75, 0.375, 0.75, 0.25, 0.75, 0.375, 0.0, 0.375, 0.0, 0.375, 0.0, 0.375, 0.0, 0.25, 0.75, 0.125, 0.75, 0.125, 0.75, 0.25, 0.75, 0.25, 0.75, 0.375, 0.75, 0.375, 0.75, 0.25, 0.75, 0.25, 0.75, 0.125, 0.75, 0.125, 0.75, 0.25, 0.75, 0.375, 0.75, 0.375, 0.75, 0.375, 0.75, 0.375, 0.75, 0.25, 0.75, 0.375, 0.75, 0.375, 0.75, 0.25, 0.75, 0.375, 0.75, 0.375, 0.75, 0.375, 0.75, 0.375, 0.75, 0.375, 0.6871, 0.375, 0.75, 0.375, 0.75, 0.375, 0.6871, 0.375, 0.6871, 0.375, 0.625, 0.375, 0.625, 0.375, 0.6871, 0.375, 0.6871, 0.375, 0.75, 0.375, 0.75, 0.375, 0.6871, 0.375, 0.625, 0.375, 0.625, 0.375, 0.625, 0.375, 0.625, 0.375, 0.625, 0.375, 0.06295, 0.375, 0.125, 0.375, 0.125, 0.375, 0.06295, 0.375, 0.375, 0.375, 0.625, 0.375, 0.625, 0.375, 0.375, 0.25, 0.75, 0.125, 0.75, 0.125, 0.75, 0.25, 0.75, 0.375, 0.6871, 0.375, 0.75, 0.375, 0.75, 0.375, 0.6871, 0.25, 0.75, 0.125, 0.75, 0.125, 0.75, 0.25, 0.75, 0.375, 0.6871, 0.375, 0.75, 0.375, 0.75, 0.375, 0.6871, 0.25, 0.75, 0.125, 0.75, 0.125, 0.75, 0.25, 0.75, 0.375, 0.06295, 0.375, 0.125, 0.375, 0.125, 0.375, 0.06295, 0.375, 0.06295, 0.375, 0.125, 0.375, 0.125, 0.375, 0.06295, 0.375, 0.375, 0.375, 0.625, 0.375, 0.625, 0.375, 0.375, 0.375, 0.6871, 0.375, 0.75, 0.375, 0.75, 0.375, 0.6871, 0.375, 0.375, 0.375, 0.125, 0.375, 0.125, 0.375, 0.375, 0.25, 0.75, 0.375, 0.75, 0.375, 0.75, 0.25, 0.75, 0.25, 0.75, 0.125, 0.75, 0.125, 0.75, 0.25, 0.75, 0.375, 0.625, 0.375, 0.6871, 0.375, 0.6871, 0.375, 0.625, 0.375, 0.0, 0.375, 0.06295, 0.375, 0.06295, 0.375, 0.0, 0.375, 0.0, 0.375, 0.06295, 0.375, 0.06295, 0.375, 0.0, 0.375, 0.625, 0.375, 0.6871, 0.375, 0.6871, 0.375, 0.625, 0.375, 0.625, 0.375, 0.6871, 0.375, 0.6871, 0.375, 0.625, 0.375, 0.0, 0.375, 0.06295, 0.375, 0.06295, 0.375, 0.0, 0.375, 0.625, 0.375, 0.6871, 0.375, 0.6871, 0.375, 0.625, 0.375, 0.625, 0.375, 0.75, 0.375, 0.6871, 0.375, 0.6871, 0.375, 0.75, 0.375, 0.625, 0.375, 0.6871, 0.375, 0.6871, 0.375, 0.625, 0.375, 0.75, 0.375, 0.6871, 0.375, 0.6871, 0.375, 0.75, 0.25, 0.625, 0.375, 0.625, 0.375, 0.6871, 0.25, 0.6871, 0.375, 0.625, 0.375, 0.6871, 0.375, 0.6871, 0.375, 0.625, 0.375, 0.125, 0.375, 0.06295, 0.375, 0.06295, 0.375, 0.125, 0.375, 0.625, 0.375, 0.6531, 0.375, 0.6871, 0.375, 0.6871, 0.375, 0.625, 0.375, 0.625, 0.375, 0.6871, 0.375, 0.6871, 0.375, 0.6531, 0.375, 0.625, 0.375, 0.625, 0.375, 0.6871, 0.375, 0.75, 0.375, 0.6871, 0.375, 0.625, 0.375, 0.625, 0.375, 0.6871, 0.375, 0.6871, 0.375, 0.625, 0.375, 0.625, 0.375, 0.6871, 0.375, 0.6871, 0.375, 0.625, 0.375, 0.6871, 0.375, 0.6531, 0.375, 0.6871, 0.375, 0.0, 0.375, 0.06295, 0.375, 0.06295, 0.375, 0.0, 0.375, 0.06295, 0.375, 0.125, 0.375, 0.125, 0.375, 0.06295, 0.375, 0.375, 0.375, 0.625, 0.375, 0.625, 0.375, 0.375, 0.625, 0.8097, 0.625, 0.8097, 0.625, 0.9231, 0.625, 0.9231, 0.625, 0.8097, 0.625, 0.8097, 0.625, 0.9231, 0.625, 0.9231, 0.375, 0.125, 0.375, 0.375, 0.375, 0.375, 0.375, 0.125, 0.125, 0.625, 0.25, 0.625, 0.25, 0.6871, 0.125, 0.6871, 0.375, 0.75, 0.25, 0.75, 0.25, 0.75, 0.375, 0.75, 0.125, 0.75, 0.25, 0.75, 0.25, 0.75, 0.125, 0.75, 0.375, 0.625, 0.375, 0.375, 0.375, 0.375, 0.375, 0.625, 0.375, 0.125, 0.375, 0.375, 0.375, 0.375, 0.375, 0.125, 0.375, 0.75, 0.25, 0.75, 0.25, 0.75, 0.375, 0.75, 0.375, 0.75, 0.25, 0.75, 0.25, 0.75, 0.375, 0.75, 0.375, 0.75, 0.25, 0.75, 0.25, 0.75, 0.375, 0.75, 0.375, 0.125, 0.375, 0.375, 0.375, 0.375, 0.375, 0.125, 0.125, 0.75, 0.25, 0.75, 0.25, 0.75, 0.125, 0.75, 0.375, 0.75, 0.25, 0.75, 0.25, 0.75, 0.375, 0.75, 0.125, 0.75, 0.25, 0.75, 0.25, 0.75, 0.125, 0.75, 0.375, 0.75, 0.25, 0.75, 0.25, 0.75, 0.375, 0.75, 0.125, 0.75, 0.25, 0.75, 0.25, 0.75, 0.125, 0.75, 0.375, 0.75, 0.25, 0.75, 0.25, 0.75, 0.375, 0.75, 0.375, 0.75, 0.25, 0.75, 0.25, 0.75, 0.375, 0.75, 0.375, 0.75, 0.25, 0.75, 0.25, 0.75, 0.375, 0.75, 0.125, 0.6871, 0.25, 0.6871, 0.25, 0.75, 0.125, 0.75, 0.375, 0.75, 0.25, 0.75, 0.25, 0.75, 0.375, 0.75, 0.375, 0.75, 0.25, 0.75, 0.25, 0.75, 0.375, 0.75, 0.375, 0.75, 0.25, 0.75, 0.25, 0.75, 0.375, 0.75, 0.375, 0.75, 0.25, 0.75, 0.25, 0.75, 0.375, 0.75, 0.375, 0.6568, 0.375, 0.6449, 0.375, 0.6449, 0.375, 0.6568, 0.625, 0.625, 0.625, 0.75, 0.6847, 0.75, 0.7357, 0.625, 0.375, 0.0, 0.375, 0.0, 0.375, 0.125, 0.375, 0.125, 0.375, 0.8115, 0.375, 0.75, 0.375, 1.0, 0.375, 1.0, 0.375, 0.9147, 0.375, 0.8631, 0.375, 0.0, 0.375, 0.125, 0.625, 0.125, 0.625, 0.0, 0.375, 0.75, 0.375, 0.75, 0.375, 1.0, 0.375, 1.0, 0.375, 0.0, 0.375, 0.0, 0.375, 0.125, 0.375, 0.125, 0.25, 0.75, 0.25, 0.75, 0.125, 0.75, 0.125, 0.75, 0.0, 0.0, 0.0, 0.0, 0.0, 0.0, 0.0, 0.0, 0.375, 0.0, 0.375, 0.0, 0.375, 0.125, 0.375, 0.125, 0.375, 0.6871, 0.375, 0.6871, 0.375, 0.75, 0.375, 0.75, 0.0, 0.0, 0.0, 0.0, 0.0, 0.0, 0.0, 0.0, 0.0, 0.0, 0.0, 0.0, 0.0, 0.0, 0.375, 0.8115, 0.375, 0.8115, 0.4307, 0.8111, 0.597, 0.8099, 0.625, 0.8097, 0.625, 0.8097, 0.375, 0.9147, 0.375, 1.0, 0.625, 1.0, 0.625, 0.9231, 0.625, 0.9231, 0.625, 0.9231, 0.375, 0.9147, 0.625, 0.9231, 0.625, 0.9231, 0.375, 0.9147, 0.375, 0.9147, 0.375, 0.8631, 0.375, 0.8631, 0.375, 0.8115, 0.375, 0.8115, 0.625, 0.9231, 0.625, 0.9231, 0.375, 0.9147, 0.375, 0.9147, 0.0, 0.0, 0.0, 0.0, 0.0, 0.0, 0.0, 0.0, 0.375, 0.8115, 0.375, 0.8115, 0.4425, 0.811, 0.4307, 0.8111, 0.625, 0.9231, 0.625, 0.9231, 0.375, 0.9147, 0.375, 0.9147, 0.375, 0.8115, 0.375, 0.8115, 0.5858, 0.81, 0.4425, 0.811, 0.0, 0.0, 0.0, 0.0, 0.0, 0.0, 0.0, 0.0, 0.0, 0.0, 0.0, 0.0, 0.0, 0.0, 0.0, 0.0, 0.0, 0.0, 0.0, 0.0, 0.625, 0.8097, 0.0, 0.0, 0.0, 0.0, 0.0, 0.0, 0.0, 0.0, 0.0, 0.0, 0.625, 0.9231, 0.625, 0.9231, 0.375, 0.9147, 0.375, 0.9147, 0.0, 0.0, 0.0, 0.0, 0.0, 0.0, 0.0, 0.0, 0.375, 0.8115, 0.375, 0.8115, 0.625, 0.8097, 0.625, 0.8097, 0.5858, 0.81, 0.375, 0.625, 0.375, 0.625, 0.375, 0.625, 0.375, 0.6568, 0.375, 0.6568, 0.375, 0.6449, 0.375, 0.6449, 0.375, 0.625, 0.375, 0.625, 0.375, 0.6871, 0.375, 0.75, 0.375, 0.75, 0.375, 0.6449, 0.375, 0.6618, 0.375, 0.6618, 0.375, 0.6568, 0.375, 0.6568, 0.375, 0.6568, 0.375, 0.6568, 0.375, 0.6568, 0.625, 0.625, 0.7357, 0.625, 0.875, 0.625, 0.375, 0.125, 0.375, 0.125, 0.375, 0.625, 0.375, 0.625, 0.375, 0.625, 0.425, 0.6272, 0.4749, 0.6295, 0.4884, 0.6411, 0.5027, 0.7175, 0.4684, 0.7283, 0.375, 0.75, 0.5411, 0.7353, 0.5229, 0.7228, 0.5076, 0.64, 0.5193, 0.6374, 0.375, 0.6449, 0.375, 0.6449, 0.375, 0.625, 0.375, 0.625, 0.375, 0.6618, 0.375, 0.6568, 0.375, 0.6568, 0.375, 0.625, 0.375, 0.625, 0.375, 0.6449, 0.375, 0.6618, 0.375, 0.6508, 0.375, 0.6473, 0.375, 0.6315, 0.375, 0.6313, 0.375, 0.625, 0.375, 0.625, 0.375, 0.6449, 0.375, 0.6568, 0.4596, 0.6384, 0.4749, 0.6295, 0.425, 0.6272, 0.375, 0.625, 0.375, 0.6618, 0.375, 0.6618, 0.375, 0.6568, 0.375, 0.6449, 0.375, 0.75, 0.375, 0.75, 0.4684, 0.7283, 0.4508, 0.6953, 0.375, 0.6568, 0.375, 0.6568, 0.375, 0.6449, 0.375, 0.6449, 0.375, 0.6449, 0.375, 0.6449, 0.375, 0.6449, 0.375, 0.6449, 0.375, 0.6449, 0.375, 0.625, 0.375, 0.625, 0.375, 0.6568, 0.375, 0.6568, 0.375, 0.6568, 0.375, 0.6449, 0.375, 0.6449, 0.375, 0.6568, 0.375, 0.6568, 0.375, 0.6449, 0.375, 0.6449, 0.375, 0.6568, 0.375, 0.6568, 0.375, 0.6449, 0.375, 0.6449, 0.375, 0.6449, 0.375, 0.6449, 0.375, 0.6568, 0.375, 0.6568, 0.375, 0.6568, 0.375, 0.6568, 0.375, 0.6568, 0.375, 0.6568, 0.375, 0.6568, 0.375, 0.6449, 0.375, 0.6449, 0.375, 0.6449, 0.375, 0.6449, 0.375, 0.6568, 0.375, 0.6568, 0.375, 0.6568, 0.375, 0.6568, 0.375, 0.6568, 0.375, 0.6568, 0.375, 0.6568, 0.375, 0.6568, 0.375, 0.6568, 0.375, 0.6568, 0.375, 0.6568, 0.375, 0.6568, 0.375, 0.6568, 0.375, 0.6568, 0.375, 0.6568, 0.375, 0.6568, 0.375, 0.6568, 0.375, 0.6568, 0.375, 0.6568, 0.375, 0.6568, 0.375, 0.6508, 0.375, 0.6313, 0.375, 0.6315, 0.375, 0.6473, 0.375, 0.6473, 0.375, 0.6473, 0.375, 0.6315, 0.375, 0.6315, 0.375, 0.6508, 0.375, 0.6618, 0.375, 0.625, 0.375, 0.6313, 0.375, 0.6313, 0.375, 0.6313, 0.375, 0.6508, 0.375, 0.6508, 0.375, 0.6508, 0.375, 0.6508, 0.375, 0.6473, 0.375, 0.6473, 0.375, 0.6315, 0.375, 0.6315, 0.375, 0.6313, 0.375, 0.6313, 0.5858, 0.81, 0.5796, 0.81, 0.4425, 0.811, 0.5796, 0.81, 0.5796, 0.81, 0.5858, 0.81, 0.5858, 0.81, 0.5796, 0.81, 0.5858, 0.81, 0.625, 0.8097, 0.625, 0.8097, 0.597, 0.8099, 0.597, 0.8099, 0.5796, 0.81, 0.5796, 0.81, 0.5796, 0.81, 0.625, 0.8097, 0.625, 0.8097, 0.597, 0.8099, 0.4425, 0.811, 0.5796, 0.81, 0.597, 0.8099, 0.4307, 0.8111, 0.4307, 0.8111, 0.4307, 0.8111, 0.597, 0.8099, 0.597, 0.8099, 0.4425, 0.811, 0.4425, 0.811, 0.4307, 0.8111, 0.4307, 0.8111, 0.5858, 0.81, 0.5858, 0.81, 0.4425, 0.811, 0.4425, 0.811, 0.5411, 0.7353, 0.5229, 0.7228, 0.5229, 0.7228, 0.375, 0.75, 0.625, 0.75, 0.625, 0.625, 0.5193, 0.6374, 0.5401, 0.7209, 0.5411, 0.7353, 0.5229, 0.7228, 0.5229, 0.7228, 0.5076, 0.64, 0.5076, 0.64, 0.5411, 0.7353, 0.5229, 0.7228, 0.5229, 0.7228, 0.5076, 0.64, 0.5076, 0.64, 0.5193, 0.6374, 0.5076, 0.64, 0.5076, 0.64, 0.5193, 0.6374, 0.5229, 0.7228, 0.5229, 0.7228, 0.5076, 0.64, 0.5076, 0.64, 0.5411, 0.7353, 0.5411, 0.7353, 0.5229, 0.7228, 0.5229, 0.7228, 0.5229, 0.7228, 0.5229, 0.7228, 0.5076, 0.64, 0.5076, 0.64, 0.5411, 0.7353, 0.5229, 0.7228, 0.5229, 0.7228, 0.5076, 0.64, 0.5076, 0.64, 0.5193, 0.6374, 0.5401, 0.7209, 0.5193, 0.6374, 0.5076, 0.64, 0.5229, 0.7228, 0.5411, 0.7353, 0.5076, 0.64, 0.5076, 0.64, 0.5193, 0.6374, 0.5193, 0.6374, 0.5401, 0.7209, 0.5401, 0.7209, 0.5411, 0.7353, 0.5411, 0.7353, 0.5229, 0.7228, 0.5229, 0.7228, 0.5076, 0.64, 0.5076, 0.64, 0.5193, 0.6374, 0.5193, 0.6374, 0.5401, 0.7209, 0.5401, 0.7209, 0.4684, 0.7283, 0.4684, 0.7283, 0.4508, 0.6953, 0.4508, 0.6953, 0.4749, 0.6295, 0.4596, 0.6384, 0.465, 0.6463, 0.485, 0.6492, 0.4868, 0.6966, 0.5027, 0.7175, 0.4884, 0.6411, 0.4596, 0.6384, 0.4596, 0.6384, 0.4749, 0.6295, 0.4749, 0.6295, 0.4884, 0.6411, 0.4884, 0.6411, 0.5027, 0.7175, 0.5027, 0.7175, 0.5027, 0.7175, 0.5027, 0.7175, 0.4684, 0.7283, 0.4684, 0.7283, 0.4508, 0.6953, 0.4508, 0.6953, 0.4596, 0.6384, 0.4596, 0.6384, 0.4749, 0.6295, 0.4749, 0.6295, 0.4884, 0.6411, 0.4884, 0.6411, 0.4613, 0.6853, 0.4868, 0.6966, 0.485, 0.6492, 0.465, 0.6463, 0.4596, 0.6384, 0.4508, 0.6953, 0.4684, 0.7283, 0.5027, 0.7175, 0.4868, 0.6966, 0.4613, 0.6853, 0.465, 0.6463, 0.465, 0.6463, 0.465, 0.6463, 0.485, 0.6492, 0.485, 0.6492, 0.4868, 0.6966, 0.4868, 0.6966, 0.4613, 0.6853, 0.4613, 0.6853, 0.485, 0.6492, 0.485, 0.6492, 0.4868, 0.6966, 0.4868, 0.6966, 0.4613, 0.6853, 0.4613, 0.6853, 0.465, 0.6463, 0.465, 0.6463, 0.375, 0.9147, 0.375, 0.9147, 0.375, 0.8631, 0.375, 0.8631, 0.25, 0.75, 0.25, 0.75, 0.125, 0.75, 0.125, 0.75, 0.375, 0.0, 0.375, 0.0, 0.375, 0.125, 0.375, 0.125, 0.375, 0.6871, 0.375, 0.6871, 0.375, 0.75, 0.375, 0.75, 0.7414, 0.75, 0.7981, 0.75, 0.875, 0.75, 0.875, 0.625, 0.7357, 0.625, 0.375, 0.0, 0.375, 0.0, 0.375, 0.125, 0.375, 0.125, 0.25, 0.75, 0.25, 0.75, 0.125, 0.75, 0.125, 0.75, 0.375, 0.0, 0.375, 0.0, 0.375, 0.125, 0.375, 0.125, 0.25, 0.75, 0.25, 0.75, 0.125, 0.75, 0.125, 0.75, 0.375, 0.6871, 0.375, 0.6871, 0.375, 0.75, 0.375, 0.75, 0.375, 0.75, 0.375, 0.75, 0.375, 0.75, 0.375, 0.75, 0.375, 0.0, 0.375, 0.0, 0.375, 0.125, 0.375, 0.125, 0.375, 0.0, 0.375, 0.0, 0.375, 0.125, 0.375, 0.125, 0.375, 0.6871, 0.375, 0.6871, 0.375, 0.6871, 0.375, 0.75, 0.375, 0.75, 0.375, 0.0, 0.375, 0.0, 0.375, 0.06295, 0.375, 0.125, 0.375, 0.125, 0.375, 0.06295, 0.375, 0.06295, 0.375, 0.0, 0.375, 0.0, 0.375, 0.6871, 0.375, 0.6871, 0.375, 0.75, 0.375, 0.75, 0.25, 0.6871, 0.25, 0.75, 0.375, 0.75, 0.375, 0.6871, 0.25, 0.75, 0.25, 0.75, 0.125, 0.75, 0.125, 0.75, 0.375, 0.6871, 0.375, 0.6871, 0.375, 0.625, 0.375, 0.625, 0.25, 0.75, 0.25, 0.75, 0.125, 0.75, 0.125, 0.75, 0.25, 0.75, 0.25, 0.75, 0.125, 0.75, 0.125, 0.75, 0.375, 0.75, 0.375, 0.75, 0.375, 0.75, 0.375, 0.75, 0.375, 0.0, 0.375, 0.0, 0.375, 0.0, 0.375, 0.0, 0.375, 0.0, 0.375, 0.0, 0.375, 0.0, 0.375, 0.0, 0.25, 0.75, 0.25, 0.75, 0.375, 0.75, 0.375, 0.75, 0.375, 0.0, 0.375, 0.0, 0.375, 0.0, 0.375, 0.0, 0.25, 0.75, 0.25, 0.75, 0.125, 0.75, 0.125, 0.75, 0.25, 0.75, 0.25, 0.75, 0.375, 0.75, 0.375, 0.75, 0.25, 0.75, 0.25, 0.75, 0.125, 0.75, 0.125, 0.75, 0.375, 0.75, 0.375, 0.75, 0.375, 0.75, 0.375, 0.75, 0.25, 0.75, 0.25, 0.75, 0.375, 0.75, 0.375, 0.75, 0.375, 0.75, 0.375, 0.75, 0.375, 0.75, 0.375, 0.75, 0.375, 0.6871, 0.375, 0.6871, 0.375, 0.75, 0.375, 0.75, 0.375, 0.6871, 0.375, 0.6871, 0.375, 0.625, 0.375, 0.625, 0.375, 0.6871, 0.375, 0.6871, 0.375, 0.75, 0.375, 0.75, 0.375, 0.625, 0.375, 0.625, 0.375, 0.625, 0.375, 0.625, 0.375, 0.625, 0.375, 0.06295, 0.375, 0.06295, 0.375, 0.125, 0.375, 0.125, 0.375, 0.375, 0.375, 0.375, 0.375, 0.625, 0.375, 0.625, 0.25, 0.75, 0.25, 0.75, 0.125, 0.75, 0.125, 0.75, 0.375, 0.6871, 0.375, 0.6871, 0.375, 0.75, 0.375, 0.75, 0.25, 0.75, 0.25, 0.75, 0.125, 0.75, 0.125, 0.75, 0.375, 0.6871, 0.375, 0.6871, 0.375, 0.75, 0.375, 0.75, 0.25, 0.75, 0.25, 0.75, 0.125, 0.75, 0.125, 0.75, 0.375, 0.06295, 0.375, 0.06295, 0.375, 0.125, 0.375, 0.125, 0.375, 0.06295, 0.375, 0.06295, 0.375, 0.125, 0.375, 0.125, 0.375, 0.375, 0.375, 0.375, 0.375, 0.625, 0.375, 0.625, 0.375, 0.6871, 0.375, 0.6871, 0.375, 0.75, 0.375, 0.75, 0.375, 0.375, 0.375, 0.375, 0.375, 0.125, 0.375, 0.125, 0.25, 0.75, 0.25, 0.75, 0.375, 0.75, 0.375, 0.75, 0.25, 0.75, 0.25, 0.75, 0.125, 0.75, 0.125, 0.75, 0.375, 0.625, 0.375, 0.625, 0.375, 0.6871, 0.375, 0.6871, 0.375, 0.0, 0.375, 0.0, 0.375, 0.06295, 0.375, 0.06295, 0.375, 0.0, 0.375, 0.0, 0.375, 0.06295, 0.375, 0.06295, 0.375, 0.625, 0.375, 0.625, 0.375, 0.6871, 0.375, 0.6871, 0.375, 0.625, 0.375, 0.625, 0.375, 0.6871, 0.375, 0.6871, 0.375, 0.0, 0.375, 0.0, 0.375, 0.06295, 0.375, 0.06295, 0.375, 0.625, 0.375, 0.625, 0.375, 0.625, 0.375, 0.6871, 0.375, 0.6871, 0.375, 0.75, 0.375, 0.75, 0.375, 0.6871, 0.375, 0.6871, 0.375, 0.625, 0.375, 0.625, 0.375, 0.6871, 0.375, 0.6871, 0.375, 0.75, 0.375, 0.75, 0.375, 0.6871, 0.375, 0.6871, 0.25, 0.625, 0.25, 0.6871, 0.375, 0.6871, 0.375, 0.625, 0.375, 0.625, 0.375, 0.625, 0.375, 0.6871, 0.375, 0.6871, 0.375, 0.125, 0.375, 0.125, 0.375, 0.06295, 0.375, 0.06295, 0.375, 0.625, 0.375, 0.625, 0.375, 0.6871, 0.375, 0.6871, 0.375, 0.6531, 0.375, 0.625, 0.375, 0.625, 0.375, 0.6531, 0.375, 0.6871, 0.375, 0.6871, 0.375, 0.625, 0.375, 0.625, 0.375, 0.6871, 0.375, 0.75, 0.375, 0.6871, 0.375, 0.625, 0.375, 0.625, 0.375, 0.6871, 0.375, 0.6871, 0.375, 0.625, 0.375, 0.625, 0.375, 0.6871, 0.375, 0.6871, 0.375, 0.6871, 0.375, 0.6871, 0.375, 0.6531, 0.375, 0.0, 0.375, 0.0, 0.375, 0.06295, 0.375, 0.06295, 0.375, 0.06295, 0.375, 0.06295, 0.375, 0.125, 0.375, 0.125, 0.375, 0.375, 0.375, 0.375, 0.375, 0.625, 0.375, 0.625, 0.625, 0.8097, 0.625, 0.9231, 0.625, 0.9231, 0.625, 0.8097, 0.625, 0.8097, 0.625, 0.9231, 0.625, 0.9231, 0.625, 0.8097, 0.375, 0.125, 0.375, 0.125, 0.375, 0.375, 0.375, 0.375, 0.125, 0.625, 0.125, 0.6871, 0.25, 0.6871, 0.25, 0.625, 0.375, 0.75, 0.375, 0.75, 0.25, 0.75, 0.25, 0.75, 0.125, 0.75, 0.125, 0.75, 0.25, 0.75, 0.25, 0.75, 0.375, 0.625, 0.375, 0.625, 0.375, 0.375, 0.375, 0.375, 0.375, 0.125, 0.375, 0.125, 0.375, 0.375, 0.375, 0.375, 0.375, 0.75, 0.375, 0.75, 0.25, 0.75, 0.25, 0.75, 0.375, 0.75, 0.375, 0.75, 0.25, 0.75, 0.25, 0.75, 0.375, 0.75, 0.375, 0.75, 0.25, 0.75, 0.25, 0.75, 0.375, 0.125, 0.375, 0.125, 0.375, 0.375, 0.375, 0.375, 0.125, 0.75, 0.125, 0.75, 0.25, 0.75, 0.25, 0.75, 0.375, 0.75, 0.375, 0.75, 0.25, 0.75, 0.25, 0.75, 0.125, 0.75, 0.125, 0.75, 0.25, 0.75, 0.25, 0.75, 0.375, 0.75, 0.375, 0.75, 0.25, 0.75, 0.25, 0.75, 0.125, 0.75, 0.125, 0.75, 0.25, 0.75, 0.25, 0.75, 0.375, 0.75, 0.375, 0.75, 0.25, 0.75, 0.25, 0.75, 0.375, 0.75, 0.375, 0.75, 0.25, 0.75, 0.25, 0.75, 0.375, 0.75, 0.375, 0.75, 0.25, 0.75, 0.25, 0.75, 0.125, 0.6871, 0.125, 0.75, 0.25, 0.75, 0.25, 0.6871, 0.375, 0.75, 0.375, 0.75, 0.25, 0.75, 0.25, 0.75, 0.375, 0.75, 0.375, 0.75, 0.25, 0.75, 0.25, 0.75, 0.375, 0.75, 0.375, 0.75, 0.25, 0.75, 0.25, 0.75, 0.375, 0.75, 0.375, 0.75, 0.25, 0.75, 0.25, 0.75, 0.375, 0.6568, 0.375, 0.6568, 0.375, 0.6449, 0.375, 0.6449])
me_cube.materials.append(mat_material)
me_cube.materials.append(mat_skin)
me_cube.materials.append(mat_material_001)
me_cube.materials.append(mat_material_002)
me_cube.materials.append(mat_material_003)
me_cube.materials.append(mat_material_004)
me_cube.materials.append(mat_material_005)
me_cube.use_remesh_preserve_volume = False
me_cube.use_remesh_preserve_attributes = False
me_cube.use_mirror_vertex_groups = False
me_cube.update()
arm_armature = bpy.data.armatures.new('Armature')  # bones are not reproduced

# ---- objects
ob_cube = bpy.data.objects.new('Cube', me_cube)
ob_light = bpy.data.objects.new('Light', light_light)
ob_camera = bpy.data.objects.new('Camera', cam_camera)
ob_empty = bpy.data.objects.new('Empty', None)
ob_armature = bpy.data.objects.new('Armature', arm_armature)

# ---- transforms, parenting, visibility, modifiers, constraints
ob_cube.parent = ob_armature
ob_cube.matrix_parent_inverse = Matrix(((1.0, -0.0, 0.0, -0.0), (-0.0, 1.0, -0.0, 0.0), (0.0, -0.0, 1.0, -2.184), (-0.0, 0.0, -0.0, 1.0)))
ob_cube.location = (0.0, 0.0, 3.459)
ob_cube.lock_rotations_4d = False
ob_cube.empty_display_type = 'ARROWS'
ob_cube.lineart.crease_threshold = 0.0
_vg = ob_cube.vertex_groups.new(name='Bone')
for _i, _w in zip([116, 118, 119, 142, 143, 144, 145, 146, 147, 148, 149, 150, 151, 152, 153, 157, 158, 162, 165, 166, 167, 168, 169, 170, 171, 172, 173, 183, 192, 193, 194, 195, 196, 197, 339, 340, 341, 343, 344, 345, 346, 349, 350, 371, 372, 373, 374, 375, 376, 377, 378, 379, 380, 381, 382, 383, 384, 388, 389, 393, 396, 397, 398, 399, 400, 401, 402, 403, 404, 414, 415, 424, 425, 426, 427, 428, 429], [0.01938, 0.1208, 0.1114, 0.06026, 0.4848, 0.3765, 0.02422, 0.1346, 0.1147, 0.03847, 0.08113, 0.04188, 0.1114, 0.4763, 0.4528, 0.09974, 0.2483, 0.2232, 0.1131, 0.04303, 0.2508, 0.1362, 0.1831, 0.2112, 0.1376, 0.3597, 0.09552, 0.01551, 0.4996, 0.02214, 0.0321, 0.0001947, 0.561, 0.02917, 0.03388, 0.07715, 0.01273, 0.1385, 0.5778, 0.3145, 0.1122, 0.6278, 0.53, 0.05036, 0.4189, 0.2592, 0.01851, 0.1477, 0.4861, 0.1147, 0.04238, 0.07899, 0.03877, 0.1015, 0.4484, 0.4191, 0.3248, 0.1348, 0.2707, 0.2228, 0.08532, 0.03201, 0.2639, 0.1382, 0.1788, 0.1909, 0.1304, 0.5097, 0.1125, 0.027, 0.8346, 0.2939, 0.0129, 0.04326, 0.001077, 0.4276, 0.02104]): _vg.add([_i], _w, 'REPLACE')
_vg = ob_cube.vertex_groups.new(name='Bone.001')
for _i, _w in zip([2, 6, 7, 8, 9, 10, 110, 111, 112, 113, 114, 115, 116, 117, 118, 119, 126, 147, 154, 155, 156, 157, 158, 162, 167, 172, 173, 178, 179, 180, 181, 182, 186, 205, 208, 216, 217, 218, 219, 220, 221, 222, 223, 328, 329, 330, 331, 332, 333, 334, 335, 336, 337, 338, 339, 340, 341, 342, 343, 344, 345, 346, 355, 356, 375, 376, 377, 384, 385, 386, 387, 388, 389, 393, 398, 403, 404, 409, 410, 411, 412, 413, 418], [0.02607, 0.09142, 0.03328, 0.2045, 0.1888, 0.06747, 0.2531, 0.2784, 0.6088, 0.3539, 0.08414, 0.1363, 0.08549, 0.05875, 0.002021, 0.02676, 0.04436, 0.01275, 0.06083, 0.1198, 0.1892, 0.6567, 0.04686, 0.07438, 0.02052, 0.3266, 0.8014, 0.2788, 0.2907, 0.4413, 0.1077, 0.04622, 0.004578, 0.01019, 0.02582, 0.1085, 0.09167, 0.03354, 0.08804, 0.2159, 0.2051, 0.1861, 0.06769, 0.1603, 0.2713, 0.2486, 0.2795, 0.6222, 0.7593, 0.5242, 0.3562, 0.116, 0.5706, 0.1411, 0.07434, 0.8486, 0.6416, 0.05735, 0.02445, 0.06303, 0.09115, 0.02845, 0.04972, 0.002481, 0.01226, 0.03941, 0.01422, 0.1312, 0.05383, 0.1334, 0.2222, 0.6386, 0.05557, 0.07472, 0.03121, 0.2582, 0.7847, 0.2807, 0.2927, 0.4454, 0.1186, 0.03217, 0.01112]): _vg.add([_i], _w, 'REPLACE')
_vg = ob_cube.vertex_groups.new(name='Bone.002')
for _i, _w in zip([1, 2, 3, 6, 7, 8, 9, 10, 11, 64, 69, 108, 109, 110, 111, 112, 113, 114, 115, 154, 155, 156, 178, 179, 180, 181, 205, 207, 208, 209, 215, 216, 217, 218, 219, 220, 221, 222, 223, 224, 245, 287, 326, 328, 329, 330, 331, 332, 333, 334, 335, 336, 337, 338, 341, 385, 386, 387, 409, 410, 411, 412], [0.007742, 0.0755, 0.1255, 0.1567, 0.4018, 0.2905, 0.543, 0.3842, 0.003364, 0.001482, 0.00594, 0.01567, 0.0001178, 0.536, 0.2518, 0.1775, 0.1125, 0.002786, 0.0528, 0.2703, 0.6616, 0.6631, 0.4894, 0.4722, 0.237, 0.06032, 0.04671, 0.002299, 0.07259, 0.1075, 0.1117, 0.1678, 0.1512, 0.3527, 0.7245, 0.329, 0.2876, 0.5318, 0.3424, 0.004623, 0.01073, 0.003916, 0.01145, 0.7276, 0.321, 0.5346, 0.25, 0.1706, 0.166, 0.1581, 0.1128, 0.02016, 0.1329, 0.05443, 0.0002801, 0.2231, 0.6339, 0.6101, 0.4889, 0.4718, 0.2373, 0.06478]): _vg.add([_i], _w, 'REPLACE')
_vg = ob_cube.vertex_groups.new(name='Bone.003')
for _i, _w in zip([0, 1, 2, 3, 4, 5, 6, 7, 8, 9, 10, 11, 12, 13, 14, 15, 16, 17, 18, 19, 20, 21, 22, 23, 24, 25, 26, 27, 28, 29, 30, 31, 32, 33, 34, 35, 37, 38, 39, 40, 41, 42, 43, 44, 45, 46, 47, 48, 49, 50, 51, 52, 53, 54, 55, 56, 57, 58, 59, 60, 61, 62, 63, 64, 65, 66, 67, 68, 69, 70, 71, 72, 73, 74, 75, 76, 77, 78, 79, 80, 81, 82, 83, 84, 85, 86, 87, 88, 89, 90, 91, 92, 93, 94, 95, 96, 97, 98, 99, 100, 101, 102, 103, 104, 105, 106, 107, 108, 109, 110, 111, 112, 113, 115, 154, 155, 156, 178, 179, 180, 201, 202, 203, 204, 205, 206, 207, 208, 209, 210, 211, 212, 213, 214, 215, 216, 217, 218, 219, 220, 221, 222, 223, 224, 225, 226, 227, 228, 229, 230, 231, 232, 233, 234, 235, 236, 237, 238, 239, 240, 241, 242, 243, 244, 245, 246, 247, 248, 249, 250, 252, 253, 254, 255, 256, 257, 258, 259, 260, 261, 262, 263, 264, 265, 266, 267, 268, 269, 270, 271, 272, 273, 274, 275, 276, 277, 278, 279, 280, 281, 282, 283, 284, 285, 286, 287, 288, 289, 290, 291, 292, 293, 294, 295, 296, 297, 298, 299, 300, 301, 302, 303, 304, 305, 306, 307, 308, 309, 310, 311, 312, 313, 314, 315, 316, 317, 318, 319, 320, 321, 322, 323, 324, 325, 326, 327, 328, 329, 330, 331, 332, 333, 334, 335, 337, 338, 341, 385, 386, 387, 409, 410, 411, 433, 434, 435], [0.9972, 0.9629, 0.8594, 0.8438, 0.9929, 0.9569, 0.6873, 0.5357, 0.3656, 0.2101, 0.5087, 0.9584, 0.9948, 0.9968, 0.995, 0.9909, 0.991, 0.9701, 0.9696, 0.9901, 0.9888, 0.9765, 0.9732, 0.9895, 0.9882, 0.9816, 0.9784, 0.9891, 0.9882, 0.9886, 0.9877, 0.9724, 0.9945, 0.9744, 0.9874, 0.9973, 0.9972, 0.9986, 0.9987, 0.9986, 0.9976, 0.9974, 0.9979, 0.9977, 0.9976, 0.9977, 0.9977, 0.9977, 0.9976, 0.9978, 0.9977, 0.9977, 0.9977, 0.9977, 0.9987, 0.9988, 0.9986, 0.9986, 0.9987, 0.9988, 0.9986, 0.9987, 0.989, 0.9689, 0.9879, 0.9766, 0.9875, 0.9883, 0.9669, 0.9869, 0.9766, 0.9954, 0.9987, 0.9988, 0.9926, 0.9941, 1.0, 1.0, 1.0, 1.0, 0.9985, 0.9953, 0.9953, 0.9986, 0.9985, 0.9953, 0.9947, 0.9917, 0.9986, 0.9992, 0.9987, 0.9888, 0.9851, 0.9918, 0.9984, 0.9989, 0.9985, 0.9902, 0.9865, 0.9933, 0.9926, 0.9976, 0.9976, 0.9936, 0.9935, 0.997, 0.997, 0.9548, 0.9654, 0.1324, 0.2704, 0.02918, 0.1239, 0.05746, 0.6495, 0.1938, 0.1128, 0.07752, 0.0761, 0.05021, 0.9991, 0.9983, 0.9982, 0.996, 0.9043, 0.9973, 0.9657, 0.863, 0.862, 0.9932, 0.9595, 0.9779, 0.9997, 0.995, 0.865, 0.6632, 0.6931, 0.5846, 0.1756, 0.3406, 0.369, 0.2264, 0.5504, 0.9588, 0.9951, 0.9969, 0.9987, 0.9953, 0.9913, 0.9913, 0.9707, 0.9714, 0.9905, 0.9892, 0.9771, 0.9745, 0.9898, 0.9886, 0.9822, 0.9793, 0.9894, 0.9886, 0.989, 0.9882, 0.9626, 0.9753, 0.995, 0.977, 0.9877, 0.9974, 0.9974, 0.999, 0.9984, 0.9986, 0.9984, 0.9987, 0.9986, 0.9977, 0.9974, 0.998, 0.9978, 0.9977, 0.9977, 0.9978, 0.9977, 0.9977, 0.9979, 0.9978, 0.9978, 0.9978, 0.9978, 0.9988, 0.9988, 0.9986, 0.9987, 0.9988, 0.9988, 0.9987, 0.9987, 0.9895, 0.9701, 0.9883, 0.9776, 0.9879, 0.9888, 0.968, 0.9873, 0.9776, 0.9958, 0.999, 0.999, 0.9934, 0.9946, 1.0, 1.0, 1.0, 1.0, 0.9989, 0.9958, 0.9957, 0.9989, 0.9989, 0.9958, 0.9952, 0.9926, 0.9986, 0.9987, 0.9981, 0.9908, 0.9867, 0.9927, 0.9984, 0.9986, 0.9982, 0.9918, 0.988, 0.9941, 0.9937, 0.9976, 0.9978, 0.9944, 0.9944, 0.9972, 0.9972, 0.9575, 0.9671, 0.09509, 0.2818, 0.1412, 0.273, 0.03486, 0.007627, 0.1568, 0.1252, 0.1373, 0.05934, 0.002081, 0.7066, 0.2083, 0.1326, 0.07977, 0.07828, 0.05199, 0.9994, 0.9984, 0.9983]): _vg.add([_i], _w, 'REPLACE')
_vg = ob_cube.vertex_groups.new(name='Bone.004')
for _i, _w in zip([113, 162, 216, 217, 220, 221, 222, 223, 251, 329, 330, 331, 332, 334, 335, 336, 337, 338, 339, 341, 342, 343, 345, 346, 355, 356, 357, 358, 359, 360, 361, 363, 364, 365, 375, 377, 379, 384, 387, 388, 389, 393, 400, 403, 404, 409, 410, 411, 412, 413, 414, 418, 419, 420, 422, 426], [0.012, 0.003545, 0.003884, 0.05031, 0.05073, 0.1029, 0.04401, 0.01012, 1.0, 0.05495, 0.06425, 0.156, 0.1385, 0.066, 0.3423, 0.7997, 0.06351, 0.6932, 0.7379, 0.102, 0.7662, 0.03327, 0.03545, 0.1341, 0.67, 0.8205, 0.2183, 0.06614, 0.07005, 0.08815, 0.02927, 0.01128, 0.004338, 0.00443, 0.009544, 0.116, 0.02793, 0.04158, 0.0002092, 0.1501, 0.002938, 0.07453, 0.01412, 0.1031, 0.04699, 0.1345, 0.1406, 0.2405, 0.7382, 0.7986, 0.09754, 0.7722, 0.1121, 0.07582, 0.008407, 0.08302]): _vg.add([_i], _w, 'REPLACE')
_vg = ob_cube.vertex_groups.new(name='Bone.005')
for _i, _w in zip([336, 338, 339, 342, 355, 356, 357, 358, 359, 360, 361, 362, 363, 364, 365, 366, 412, 413, 418, 419, 420, 421, 422, 423], [0.009311, 0.001063, 0.1013, 0.09382, 0.2338, 0.1361, 0.7544, 0.925, 0.9185, 0.8955, 0.9546, 0.9888, 0.9644, 0.9682, 0.9685, 0.9746, 0.04353, 0.08588, 0.173, 0.8757, 0.9114, 0.9754, 0.966, 0.9733]): _vg.add([_i], _w, 'REPLACE')
_vg = ob_cube.vertex_groups.new(name='Bone.006')
for _i, _w in zip([6, 8, 9, 10, 36, 110, 111, 112, 113, 114, 115, 116, 117, 118, 119, 126, 127, 128, 129, 130, 131, 132, 134, 135, 136, 137, 146, 147, 149, 156, 157, 162, 169, 172, 173, 178, 179, 180, 181, 182, 183, 186, 187, 188, 189, 190, 191, 194, 216, 220, 329, 334, 335, 337, 341, 345, 384, 393], [0.05131, 0.1048, 0.05052, 0.01104, 1.0, 0.06868, 0.1588, 0.1527, 0.3478, 0.8559, 0.7039, 0.7333, 0.7645, 0.06338, 0.1326, 0.6832, 0.8419, 0.2389, 0.1314, 0.07512, 0.1002, 0.04004, 0.01712, 0.01134, 0.01058, 0.000557, 0.03593, 0.1149, 0.02678, 0.004052, 0.1586, 0.07385, 0.01345, 0.137, 0.05444, 0.1395, 0.1459, 0.249, 0.7614, 0.7814, 0.09061, 0.7866, 0.1464, 0.08236, 0.005762, 0.01446, 0.00197, 0.0793, 0.004815, 0.05159, 0.05585, 0.06689, 0.01296, 0.06431, 0.102, 0.03477, 0.04091, 0.003203]): _vg.add([_i], _w, 'REPLACE')
_vg = ob_cube.vertex_groups.new(name='Bone.007')
for _i, _w in zip([116, 117, 126, 127, 128, 129, 130, 131, 132, 133, 134, 135, 136, 137, 181, 182, 186, 187, 188, 189, 190, 191], [0.09645, 0.09273, 0.2249, 0.1215, 0.7314, 0.851, 0.9121, 0.8801, 0.9483, 0.976, 0.9607, 0.9638, 0.9647, 0.9704, 0.03302, 0.09012, 0.1635, 0.8375, 0.9027, 0.9685, 0.9621, 0.9697]): _vg.add([_i], _w, 'REPLACE')
_vg = ob_cube.vertex_groups.new(name='Bone.009')
_vg.add([347, 348, 351, 352, 353, 354, 367, 368, 369, 370, 371, 372, 373, 374, 380, 381, 382, 383, 390, 391, 392, 394, 395, 396, 397, 401, 402, 405, 406, 407, 408, 416, 417, 424, 425, 428, 429, 430, 431, 432], 1.0, 'REPLACE')
_vg = ob_cube.vertex_groups.new(name='Bone.010')
_vg.add([118, 119, 120, 121, 122, 123, 124, 125, 138, 139, 140, 141, 142, 143, 144, 145, 146, 147, 148, 149, 150, 151, 152, 153, 158, 159, 160, 161, 162, 163, 164, 165, 166, 167, 168, 169, 170, 171, 174, 175, 176, 177, 183, 184, 185, 192, 193, 194, 195, 196, 197, 198, 199, 200], 1.0, 'REPLACE')
_vg = ob_cube.vertex_groups.new(name='Bone.011')
_vg.add([120, 121, 122, 123, 124, 125, 138, 139, 140, 141, 142, 143, 144, 145, 150, 151, 152, 153, 159, 160, 161, 163, 164, 165, 166, 170, 171, 174, 175, 176, 177, 184, 185, 192, 193, 196, 197, 198, 199, 200], 1.0, 'REPLACE')
_vg = ob_cube.vertex_groups.new(name='Bone.012')
for _i, _w in zip([347, 348, 351, 352, 353, 354, 367, 368, 369, 370, 371, 372, 373, 374, 379, 380, 381, 382, 383, 390, 391, 392, 394, 395, 396, 397, 401, 402, 405, 406, 407, 408, 416, 417, 424, 425, 428, 429, 430, 431, 432], [0.9709, 0.9713, 0.9926, 0.9935, 0.9638, 0.9706, 0.9937, 0.9902, 0.9912, 0.9943, 0.1319, 0.08325, 0.1119, 0.1028, 0.00189, 0.05074, 0.08106, 0.04887, 0.05773, 0.987, 0.9962, 0.9702, 0.992, 0.9945, 0.1099, 0.03287, 0.07208, 0.03007, 0.9209, 0.9821, 0.9412, 0.9358, 0.9811, 0.984, 0.1262, 0.1435, 0.09454, 0.1059, 0.9449, 0.9533, 0.9864]): _vg.add([_i], _w, 'REPLACE')
_vg = ob_cube.vertex_groups.new(name='Bone.008')
_vg.add([343, 344, 345, 346, 347, 348, 349, 350, 351, 352, 353, 354, 367, 368, 369, 370, 371, 372, 373, 374, 375, 376, 377, 378, 379, 380, 381, 382, 383, 384, 389, 390, 391, 392, 393, 394, 395, 396, 397, 398, 399, 400, 401, 402, 405, 406, 407, 408, 414, 415, 416, 417, 424, 425, 426, 427, 428, 429, 430, 431, 432], 1.0, 'REPLACE')
_m = ob_cube.modifiers.new('Armature', 'ARMATURE')
_m.object = ob_armature
ob_light.location = (4.076, 1.005, 5.904)
ob_light.rotation_euler = (0.6503, 0.05522, 1.866)
ob_light.lock_rotations_4d = False
ob_light.empty_display_type = 'ARROWS'
ob_light.color = (0.0, 0.0, 0.0, 0.0)
ob_light.lineart.crease_threshold = 0.0
ob_camera.location = (7.359, -6.926, 4.958)
ob_camera.rotation_euler = (1.109, 0.0, 0.8149)
ob_camera.lock_rotations_4d = False
ob_camera.empty_display_type = 'ARROWS'
ob_camera.color = (0.0, 0.0, 0.0, 0.0)
ob_camera.display_type = 'WIRE'
ob_camera.lineart.crease_threshold = 0.0
ob_empty.location = (1.312e-17, -0.07219, 3.538)
ob_empty.rotation_euler = (1.571, 0.0, 1.571)
ob_empty.empty_display_type = 'IMAGE'
ob_empty.empty_display_size = 5.0
ob_empty.lineart.crease_threshold = 0.0
ob_armature.location = (0.0, 0.0, 2.184)
ob_armature.rotation_euler = (0.0, 0.0, -1.571)
ob_armature.show_in_front = True
ob_armature.lineart.crease_threshold = 0.0

# ---- collection membership
col_collection.objects.link(ob_cube)
col_collection.objects.link(ob_light)
col_collection.objects.link(ob_camera)
col_collection.objects.link(ob_empty)
col_collection.objects.link(ob_armature)

# ---- scene / render settings (as saved in the file)
scene.camera = ob_camera
scene.frame_start = 0; scene.frame_end = 90; scene.frame_set(30)
scene.render.engine = 'BLENDER_EEVEE_NEXT'
scene.cycles.use_denoising = False
scene.cycles.samples = 128
scene.cycles.sampling_pattern = 'TABULATED_SOBOL'
scene.cycles.use_adaptive_sampling = False
scene.cycles.use_light_tree = False
scene.view_settings.view_transform = 'Filmic'
bpy.context.view_layer.update()
